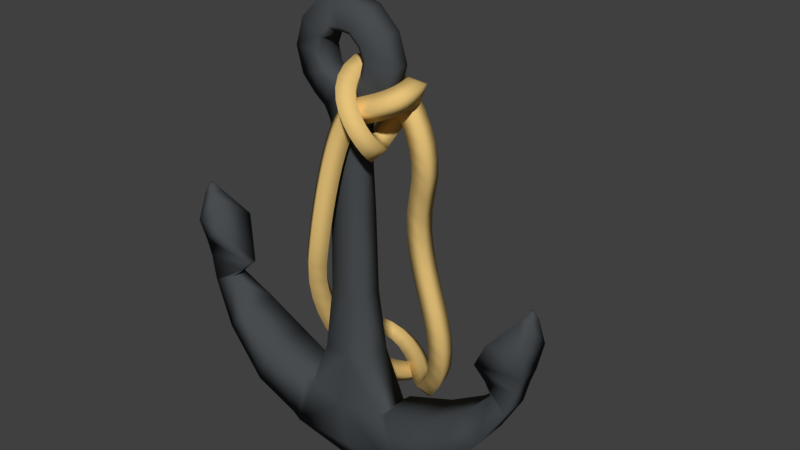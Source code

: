 # Source: Anchor.blend  (saved by Blender 2.78.0; exported with 4.5.12 LTS)
import bpy
from mathutils import Matrix  # noqa: F401  (used for matrix-valued properties, if any)

bpy.ops.wm.read_factory_settings(use_empty=True)
scene = bpy.context.scene
scene.name = 'Scene'

# ---- collections
col_collection_1 = bpy.data.collections.new('Collection 1'); scene.collection.children.link(col_collection_1)

# ---- materials (node trees are filled in below, after node groups)
mat_ropematerial = bpy.data.materials.new('RopeMaterial')
mat_ropematerial.alpha_threshold = 0.0
mat_ropematerial.use_transparent_shadow = False
mat_ropematerial.diffuse_color = (0.8, 0.5486, 0.194, 1.0)
mat_ropematerial.roughness = 0.5
mat_ropematerial.specular_intensity = 0.0
mat_anchormaterial = bpy.data.materials.new('AnchorMaterial')
mat_anchormaterial.alpha_threshold = 0.0
mat_anchormaterial.use_transparent_shadow = False
mat_anchormaterial.diffuse_color = (0.06617, 0.07369, 0.08001, 1.0)
mat_anchormaterial.roughness = 0.5
mat_anchormaterial.specular_intensity = 0.03077

# ---- material node trees

# ---- world
world_world = bpy.data.worlds.new('World'); scene.world = world_world
world_world.color = (0.05088, 0.05088, 0.05088)
world_world.use_sun_shadow = False
world_world.sun_shadow_jitter_overblur = 0.0
world_world.cycles.sampling_method = 'MANUAL'

# ---- meshes
me_mesh = bpy.data.meshes.new('Mesh')
me_mesh.from_pydata([(-0.3751, 0.9886, 0.238), (-0.4765, 0.9585, 0.1442), (-0.3781, 0.9238, 0.04879), (-0.2766, 0.9539, 0.1426), (-0.3794, 0.8586, 0.2956), (-0.4813, 0.8158, 0.2073), (-0.3833, 0.7646, 0.1191), (-0.2814, 0.8074, 0.2073), (-0.3862, 0.7264, 0.3791), (-0.4886, 0.6735, 0.2972), (-0.3913, 0.6102, 0.2164), (-0.2889, 0.6631, 0.2984), (-0.3943, 0.5942, 0.486), (-0.4972, 0.5332, 0.4105), (-0.4003, 0.4615, 0.3365), (-0.2975, 0.5224, 0.4121), (-0.4022, 0.4644, 0.6132), (-0.5055, 0.3968, 0.5441), (-0.409, 0.3191, 0.476), (-0.3057, 0.3867, 0.5451), (-0.4085, 0.3391, 0.7573), (-0.512, 0.2658, 0.6947), (-0.4157, 0.1839, 0.6314), (-0.3122, 0.2572, 0.694), (-0.4117, 0.2203, 0.9148), (-0.5153, 0.142, 0.859), (-0.4191, 0.05707, 0.7996), (-0.3154, 0.1354, 0.8554), (-0.4103, 0.1099, 1.082), (-0.5138, 0.02683, 1.034), (-0.4176, -0.06019, 0.9774), (-0.314, 0.02293, 1.026), (-0.4029, 0.009638, 1.256), (-0.5061, -0.07808, 1.215), (-0.4097, -0.1665, 1.162), (-0.3065, -0.0788, 1.202), (-0.3881, -0.07892, 1.433), (-0.4905, -0.1712, 1.401), (-0.3939, -0.2605, 1.349), (-0.2915, -0.1682, 1.381), (-0.3645, -0.1541, 1.609), (-0.4654, -0.2509, 1.588), (-0.3688, -0.3407, 1.537), (-0.2678, -0.2439, 1.558), (-0.3308, -0.2144, 1.78), (-0.4292, -0.3157, 1.772), (-0.3325, -0.4056, 1.721), (-0.2341, -0.3043, 1.73), (-0.286, -0.2582, 1.943), (-0.3812, -0.3627, 1.947), (-0.2833, -0.4537, 1.901), (-0.1881, -0.3493, 1.897), (-0.2602, -0.2725, 2.036), (-0.3535, -0.3782, 2.048), (-0.2526, -0.4711, 2.014), (-0.1593, -0.3654, 2.002), (-0.2365, -0.2789, 2.147), (-0.329, -0.3848, 2.163), (-0.2255, -0.4784, 2.14), (-0.1331, -0.3725, 2.124), (-0.214, -0.2783, 2.272), (-0.3059, -0.3842, 2.29), (-0.2011, -0.4779, 2.275), (-0.1092, -0.372, 2.256), (-0.192, -0.2719, 2.405), (-0.2833, -0.3777, 2.426), (-0.1778, -0.4712, 2.415), (-0.08646, -0.3654, 2.393), (-0.1695, -0.2612, 2.541), (-0.2603, -0.3667, 2.566), (-0.1545, -0.46, 2.557), (-0.06366, -0.3545, 2.532), (-0.1456, -0.2475, 2.678), (-0.2358, -0.3527, 2.706), (-0.13, -0.446, 2.696), (-0.03982, -0.3408, 2.668), (-0.1193, -0.2323, 2.809), (-0.2086, -0.3371, 2.841), (-0.1033, -0.4307, 2.829), (-0.014, -0.326, 2.796), (-0.08943, -0.2172, 2.93), (-0.1774, -0.3213, 2.968), (-0.07345, -0.4156, 2.95), (0.01451, -0.3115, 2.912), (-0.05481, -0.2037, 3.038), (-0.1403, -0.3068, 3.083), (-0.03952, -0.4022, 3.056), (0.04595, -0.2991, 3.011), (-0.01384, -0.1931, 3.129), (-0.09401, -0.2949, 3.185), (-0.001021, -0.3922, 3.142), (0.07915, -0.2903, 3.085), (0.03611, -0.1871, 3.198), (-0.03146, -0.2877, 3.271), (0.0415, -0.387, 3.202), (0.1091, -0.2863, 3.129), (0.09432, -0.1876, 3.239), (0.04549, -0.2882, 3.326), (0.09087, -0.3876, 3.236), (0.1397, -0.2871, 3.149), (0.1826, -0.1911, 3.273), (0.146, -0.2918, 3.366), (0.1838, -0.3911, 3.272), (0.2204, -0.2904, 3.18), (0.2486, -0.1881, 3.3), (0.2188, -0.2884, 3.396), (0.2667, -0.3872, 3.307), (0.2965, -0.2869, 3.211), (0.2968, -0.1804, 3.321), (0.2764, -0.279, 3.421), (0.3376, -0.3755, 3.337), (0.358, -0.2769, 3.238), (0.328, -0.1702, 3.336), (0.32, -0.2646, 3.441), (0.3983, -0.3551, 3.366), (0.4064, -0.2607, 3.261), (0.3442, -0.161, 3.344), (0.3512, -0.2459, 3.457), (0.4498, -0.3239, 3.392), (0.4427, -0.2389, 3.279), (0.3497, -0.1554, 3.347), (0.3718, -0.2239, 3.469), (0.49, -0.2805, 3.416), (0.4678, -0.212, 3.294), (0.351, -0.1526, 3.348), (0.3838, -0.1986, 3.478), (0.5153, -0.2273, 3.435), (0.4824, -0.1812, 3.305), (0.3515, -0.1469, 3.35), (0.3885, -0.1699, 3.484), (0.5248, -0.171, 3.447), (0.4879, -0.1481, 3.312), (0.3505, -0.1343, 3.351), (0.3866, -0.1378, 3.487), (0.522, -0.1173, 3.452), (0.4859, -0.1138, 3.316), (0.3461, -0.1144, 3.351), (0.3791, -0.1031, 3.488), (0.5115, -0.06765, 3.453), (0.4784, -0.079, 3.316), (0.3376, -0.08907, 3.35), (0.3671, -0.06659, 3.486), (0.4965, -0.02173, 3.451), (0.4669, -0.04421, 3.314), (0.3281, -0.0656, 3.347), (0.3506, -0.02662, 3.481), (0.4765, 0.02654, 3.445), (0.454, -0.01244, 3.311), (0.3064, -0.02582, 3.336), (0.311, 0.04333, 3.459), (0.4299, 0.108, 3.418), (0.4254, 0.03889, 3.295), (0.2872, -0.005737, 3.319), (0.2645, 0.09239, 3.418), (0.3735, 0.1677, 3.369), (0.3962, 0.06953, 3.269), (0.2653, 0.005613, 3.294), (0.2166, 0.1183, 3.364), (0.3164, 0.1987, 3.305), (0.3651, 0.08603, 3.234), (0.2397, 0.008324, 3.26), (0.1706, 0.1239, 3.303), (0.2635, 0.2053, 3.234), (0.3326, 0.08972, 3.191), (0.2126, 0.0009948, 3.218), (0.1284, 0.1128, 3.239), (0.2165, 0.193, 3.163), (0.3006, 0.0812, 3.142), (0.1871, -0.01614, 3.174), (0.09152, 0.08805, 3.174), (0.1762, 0.166, 3.092), (0.2719, 0.06182, 3.092), (0.1663, -0.0412, 3.131), (0.06138, 0.05162, 3.112), (0.1436, 0.1266, 3.024), (0.2486, 0.03374, 3.044), (0.1524, -0.07108, 3.094), (0.03992, 0.00488, 3.054), (0.1204, 0.07582, 2.962), (0.2329, -0.0001382, 3.002), (0.1465, -0.1014, 3.067), (0.02971, -0.05164, 3.005), (0.1092, 0.01367, 2.908), (0.226, -0.03611, 2.97), (0.148, -0.1276, 3.051), (0.03464, -0.1176, 2.967), (0.1149, -0.06021, 2.866), (0.2282, -0.07025, 2.95), (0.1552, -0.1496, 3.046), (0.05924, -0.1897, 2.95), (0.1427, -0.1417, 2.846), (0.2386, -0.1016, 2.942), (0.1741, -0.1757, 3.05), (0.09907, -0.252, 2.957), (0.1908, -0.2183, 2.855), (0.2658, -0.142, 2.948), (0.209, -0.2233, 3.071), (0.1409, -0.3107, 2.983), (0.2486, -0.303, 2.892), (0.3168, -0.2156, 2.98), (0.2242, -0.2604, 3.097), (0.1569, -0.3501, 3.01), (0.2787, -0.3773, 2.944), (0.3459, -0.2876, 3.03), (0.2256, -0.2865, 3.123), (0.1586, -0.3805, 3.042), (0.2825, -0.4402, 3.009), (0.3495, -0.3461, 3.09), (0.2174, -0.3053, 3.153), (0.1485, -0.4043, 3.079), (0.2637, -0.4862, 3.082), (0.3326, -0.3872, 3.156), (0.2007, -0.3175, 3.188), (0.1271, -0.4203, 3.125), (0.2285, -0.5132, 3.158), (0.3021, -0.4104, 3.221), (0.1772, -0.3215, 3.226), (0.09606, -0.4257, 3.176), (0.1829, -0.5213, 3.233), (0.2641, -0.4172, 3.284), (0.1496, -0.3158, 3.266), (0.05853, -0.4178, 3.23), (0.1319, -0.5106, 3.308), (0.223, -0.4085, 3.344), (0.1211, -0.2994, 3.305), (0.01825, -0.3945, 3.286), (0.07975, -0.4802, 3.38), (0.1826, -0.3851, 3.4), (0.09476, -0.272, 3.342), (-0.02062, -0.3538, 3.34), (0.03104, -0.429, 3.448), (0.1464, -0.3472, 3.45), (0.07294, -0.2329, 3.374), (-0.05354, -0.2942, 3.39), (-0.009067, -0.3563, 3.509), (0.1174, -0.2949, 3.493), (0.05798, -0.1797, 3.403), (-0.07576, -0.2151, 3.432), (-0.03528, -0.2628, 3.559), (0.09845, -0.2274, 3.53), (0.05233, -0.1146, 3.425), (-0.08257, -0.1105, 3.467), (-0.04249, -0.1448, 3.598), (0.09241, -0.1488, 3.556), (0.05378, -0.1005, 3.428), (-0.05937, -0.03098, 3.476), (-0.01452, -0.05092, 3.609), (0.09862, -0.1204, 3.56), (0.061, -0.09661, 3.425), (-0.003375, 0.02437, 3.46), (0.05386, 0.01752, 3.589), (0.1182, -0.1035, 3.555), (0.09072, -0.08658, 3.41), (0.0626, 0.05099, 3.427), (0.1343, 0.05076, 3.549), (0.1624, -0.08681, 3.532), (0.142, -0.07902, 3.376), (0.1317, 0.06194, 3.381), (0.2162, 0.06414, 3.494), (0.2264, -0.07683, 3.489), (0.2043, -0.07692, 3.324), (0.2019, 0.06448, 3.322), (0.2982, 0.06732, 3.426), (0.3007, -0.07407, 3.427), (0.2693, -0.07866, 3.256), (0.2693, 0.0627, 3.252), (0.3773, 0.06541, 3.343), (0.3773, -0.07595, 3.348), (0.3299, -0.08144, 3.175), (0.3292, 0.05994, 3.172), (0.4488, 0.06227, 3.247), (0.4495, -0.07912, 3.25), (0.38, -0.08219, 3.08), (0.3769, 0.05919, 3.082), (0.5073, 0.06152, 3.136), (0.5103, -0.07987, 3.135), (0.4139, -0.0778, 2.974), (0.4083, 0.06319, 2.983), (0.5467, 0.06673, 3.012), (0.5523, -0.07426, 3.003), (0.4263, -0.06509, 2.855), (0.4195, 0.07466, 2.876), (0.5608, 0.08143, 2.876), (0.5675, -0.05832, 2.856), (0.4112, -0.04067, 2.725), (0.4059, 0.09673, 2.758), (0.5439, 0.1089, 2.73), (0.5492, -0.02849, 2.697), (0.3613, -0.0001393, 2.58), (0.3579, 0.1356, 2.62), (0.4917, 0.1515, 2.577), (0.4952, 0.01573, 2.538), (0.2828, 0.06197, 2.364), (0.2779, 0.199, 2.398), (0.4148, 0.2122, 2.365), (0.4197, 0.07524, 2.331), (0.2484, 0.1032, 2.162), (0.2416, 0.2424, 2.186), (0.3824, 0.251, 2.176), (0.3892, 0.1118, 2.152), (0.2489, 0.1279, 1.977), (0.2421, 0.2684, 1.991), (0.3829, 0.2742, 2.002), (0.3898, 0.1337, 1.988), (0.2734, 0.1414, 1.804), (0.2675, 0.2825, 1.812), (0.4064, 0.2869, 1.838), (0.4124, 0.1458, 1.83), (0.3111, 0.1491, 1.641), (0.3057, 0.2904, 1.646), (0.443, 0.2944, 1.68), (0.4485, 0.1532, 1.674), (0.3511, 0.1566, 1.484), (0.3451, 0.2976, 1.491), (0.4828, 0.3018, 1.523), (0.4888, 0.1607, 1.516), (0.383, 0.1689, 1.328), (0.3757, 0.3094, 1.343), (0.5154, 0.3144, 1.364), (0.5227, 0.1739, 1.349), (0.3969, 0.1912, 1.171), (0.3888, 0.33, 1.197), (0.53, 0.3379, 1.199), (0.5381, 0.1991, 1.173), (0.3832, 0.2285, 1.007), (0.3763, 0.3643, 1.046), (0.5153, 0.3777, 1.024), (0.5222, 0.2419, 0.9851), (0.3317, 0.2864, 0.8313), (0.3284, 0.4181, 0.8827), (0.4608, 0.439, 0.8377), (0.4642, 0.3073, 0.7863), (0.2318, 0.3704, 0.6388), (0.2333, 0.498, 0.6999), (0.3565, 0.5267, 0.6367), (0.355, 0.3991, 0.5756), (0.07021, 0.4878, 0.4227), (0.08141, 0.6078, 0.4965), (0.1947, 0.6443, 0.4201), (0.1835, 0.5242, 0.3463), (-0.001556, 0.5468, 0.357), (0.02655, 0.6527, 0.4463), (0.1298, 0.6975, 0.3607), (0.1017, 0.5916, 0.2714), (-0.08775, 0.6289, 0.3074), (-0.04456, 0.7209, 0.4058), (0.04946, 0.7743, 0.3146), (0.006271, 0.6823, 0.2162), (-0.1843, 0.7236, 0.2727), (-0.1327, 0.8073, 0.3743), (-0.04699, 0.8688, 0.28), (-0.09863, 0.785, 0.1785), (-0.2901, 0.8231, 0.2504), (-0.2345, 0.9032, 0.3529), (-0.1573, 0.9725, 0.2567), (-0.2129, 0.8924, 0.1543), (-0.4033, 0.9196, 0.2385), (-0.3473, 0.9994, 0.341), (-0.28, 1.077, 0.2438), (-0.3359, 0.9972, 0.1413), (-0.5214, 1.005, 0.2352), (-0.4689, 1.087, 0.3376), (-0.414, 1.174, 0.24), (-0.4666, 1.092, 0.1376), (-0.6415, 1.072, 0.2388), (-0.5971, 1.159, 0.3414), (-0.5591, 1.254, 0.2442), (-0.6035, 1.168, 0.1416), (-0.76, 1.114, 0.2473), (-0.7302, 1.206, 0.351), (-0.7154, 1.309, 0.2555), (-0.7451, 1.218, 0.1519), (-0.8748, 1.127, 0.2592), (-0.8667, 1.22, 0.365), (-0.8816, 1.326, 0.2725), (-0.8897, 1.233, 0.1667), (-0.9878, 1.105, 0.2733), (-1.005, 1.194, 0.3822), (-1.052, 1.293, 0.2936), (-1.035, 1.205, 0.1847), (-1.104, 1.042, 0.2892), (-1.145, 1.118, 0.4012), (-1.219, 1.203, 0.3162), (-1.179, 1.127, 0.2042), (-1.226, 0.9232, 0.3062), (-1.284, 0.9838, 0.4205), (-1.377, 1.051, 0.3381), (-1.319, 0.9908, 0.2238), (-0.2246, -0.2564, 1.648), (-0.2133, -0.2487, 2.344), (-0.2739, -0.2898, 1.099), (-0.4349, -0.3149, 0.6517), (-0.6242, -0.3062, 0.1812), (-0.6954, -0.3062, 0.2366), (-0.1553, -0.2094, -0.02277), (-0.5061, -0.3149, 0.7151), (-1.036, -0.3688, 0.4713), (-0.8943, -0.3688, 0.8288), (-1.405, -0.3302, 0.849), (-1.238, -0.3302, 1.053), (-1.624, -0.2714, 1.217), (-1.462, -0.2247, 1.287), (-1.688, -0.2492, 1.428), (-1.382, -0.1901, 1.36), (-1.735, -0.2492, 1.565), (-1.272, -0.1856, 1.461), (-1.766, -0.2908, 1.768), (-1.479, -0.3467, 1.796), (-1.754, -0.2071, 2.008), (-1.665, -0.2116, 2.016), (-1.739, -0.1667, 2.089), (-1.716, -0.1667, 2.091), (-0.2061, -0.2207, 2.985), (-0.2272, -0.2207, 3.085), (-0.2757, -0.2219, 3.177), (-0.3558, -0.2376, 3.26), (-0.1789, -0.2617, 3.386), (-0.4715, -0.2376, 3.384), (-0.2805, -0.2703, 3.454), (-0.5278, -0.2376, 3.594), (-0.3249, -0.2772, 3.609), (-0.4549, -0.2376, 3.825), (-0.276, -0.2772, 3.728), (-0.2841, -0.2376, 3.991), (-0.1712, -0.2772, 3.821), (-0.1616, -0.2376, 4.023), (-0.1712, -0.2772, 3.821), (0.08533, -0.2564, 1.648), (0.07401, -0.2487, 2.344), (0.1346, -0.2898, 1.099), (0.2956, -0.3149, 0.6517), (0.4849, -0.3062, 0.1812), (0.5562, -0.3062, 0.2366), (0.01606, -0.2094, -0.02277), (0.3669, -0.3149, 0.7151), (-0.06963, -0.2564, 1.648), (-0.06963, -0.2487, 2.344), (-0.06963, -0.2898, 1.099), (-0.06963, -0.3688, 0.6517), (-0.06963, -0.2896, 0.1812), (-0.06963, -0.2094, -0.02277), (0.8965, -0.3688, 0.4713), (0.755, -0.3688, 0.8288), (1.266, -0.3302, 0.849), (1.098, -0.3302, 1.053), (1.485, -0.2714, 1.217), (1.322, -0.2247, 1.287), (1.549, -0.2492, 1.428), (1.243, -0.1901, 1.36), (1.596, -0.2492, 1.565), (1.132, -0.1856, 1.461), (1.626, -0.2908, 1.768), (1.34, -0.3467, 1.796), (1.614, -0.2071, 2.008), (1.526, -0.2116, 2.016), (1.6, -0.1667, 2.089), (1.577, -0.1667, 2.091), (0.06679, -0.2207, 2.985), (-0.06963, -0.2318, 3.009), (0.08793, -0.2207, 3.085), (-0.06963, -0.2318, 3.132), (0.1364, -0.2219, 3.177), (-0.06963, -0.2617, 3.358), (0.2166, -0.2376, 3.26), (0.03967, -0.2617, 3.386), (0.3322, -0.2376, 3.384), (0.1412, -0.2703, 3.454), (0.3885, -0.2376, 3.594), (0.1856, -0.2772, 3.609), (0.3156, -0.2376, 3.825), (0.1367, -0.2772, 3.728), (0.1448, -0.2376, 3.991), (0.03197, -0.2772, 3.821), (0.02233, -0.2376, 4.023), (-0.03096, -0.2772, 3.826), (-0.06963, -0.2376, 4.025), (-0.06963, -0.2772, 3.829), (-0.2246, -0.04606, 1.648), (-0.2133, -0.05374, 2.344), (-0.2739, -0.01259, 1.099), (-0.4349, 0.01252, 0.6517), (-0.6242, 0.003823, 0.1812), (-0.6954, 0.003818, 0.2366), (-0.1553, -0.09306, -0.02277), (-0.5061, 0.01252, 0.7151), (-1.036, 0.06642, 0.4713), (-0.8943, 0.06642, 0.8288), (-1.405, 0.02782, 0.849), (-1.238, 0.02781, 1.053), (-1.624, -0.03106, 1.217), (-1.462, -0.07775, 1.287), (-1.688, -0.05326, 1.428), (-1.382, -0.1123, 1.36), (-1.735, -0.05327, 1.565), (-1.272, -0.1168, 1.461), (-1.766, -0.01162, 1.768), (-1.479, 0.04429, 1.796), (-1.754, -0.0953, 2.008), (-1.665, -0.09086, 2.016), (-1.739, -0.1357, 2.089), (-1.716, -0.1357, 2.091), (-0.2061, -0.08172, 2.985), (-0.2272, -0.08172, 3.085), (-0.2757, -0.08048, 3.177), (-0.3558, -0.06487, 3.26), (-0.1789, -0.04071, 3.386), (-0.4715, -0.06487, 3.384), (-0.2805, -0.03216, 3.454), (-0.5278, -0.06487, 3.594), (-0.3249, -0.02521, 3.609), (-0.4549, -0.06487, 3.825), (-0.276, -0.02521, 3.728), (-0.2841, -0.06487, 3.991), (-0.1712, -0.02521, 3.821), (-0.1616, -0.06487, 4.023), (-0.1083, -0.02521, 3.826), (0.08533, -0.04606, 1.648), (0.07401, -0.05374, 2.344), (0.1346, -0.01259, 1.099), (0.2956, 0.01252, 0.6517), (0.4849, 0.003823, 0.1812), (0.5562, 0.003818, 0.2366), (0.01606, -0.09306, -0.02277), (0.3669, 0.01252, 0.7151), (-0.06963, -0.04606, 1.648), (-0.06963, -0.05374, 2.344), (-0.06963, -0.01259, 1.099), (-0.06963, 0.06642, 0.6517), (-0.06963, -0.01284, 0.1812), (-0.06963, -0.09306, -0.02277), (0.8965, 0.06642, 0.4713), (0.755, 0.06642, 0.8288), (1.266, 0.02782, 0.849), (1.098, 0.02781, 1.053), (1.485, -0.03106, 1.217), (1.322, -0.07775, 1.287), (1.549, -0.05326, 1.428), (1.243, -0.1123, 1.36), (1.596, -0.05327, 1.565), (1.132, -0.1168, 1.461), (1.626, -0.01162, 1.768), (1.34, 0.04429, 1.796), (1.614, -0.0953, 2.008), (1.526, -0.09086, 2.016), (1.6, -0.1357, 2.089), (1.577, -0.1357, 2.091), (0.06679, -0.08172, 2.985), (-0.06963, -0.07062, 3.009), (0.08793, -0.08172, 3.085), (-0.06963, -0.07062, 3.132), (0.1364, -0.08048, 3.177), (-0.06963, -0.04071, 3.358), (0.2166, -0.06487, 3.26), (0.03967, -0.04071, 3.386), (0.3322, -0.06487, 3.384), (0.1412, -0.03216, 3.454), (0.3885, -0.06487, 3.594), (0.1856, -0.02521, 3.609), (0.3156, -0.06487, 3.825), (0.1367, -0.02521, 3.728), (0.1448, -0.06487, 3.991), (0.03197, -0.02521, 3.821), (0.02233, -0.06487, 4.023), (-0.03096, -0.02521, 3.826), (-0.06963, -0.06487, 4.025), (-0.06963, -0.02521, 3.829), (-0.07005, -0.2413, 3.408), (-0.1591, -0.2413, 3.432), (-0.2419, -0.2482, 3.486), (-0.278, -0.2539, 3.613), (-0.2382, -0.2539, 3.71), (-0.1528, -0.2539, 3.786), (-0.1528, -0.2539, 3.786), (-0.07005, -0.2539, 3.792), (0.01901, -0.2413, 3.432), (0.1018, -0.2482, 3.486), (0.1379, -0.2539, 3.613), (0.09808, -0.2539, 3.71), (0.01274, -0.2539, 3.786), (-0.03853, -0.2539, 3.79), (-0.07005, -0.06117, 3.408), (-0.1591, -0.06117, 3.432), (-0.2419, -0.0542, 3.486), (-0.278, -0.04854, 3.613), (-0.2382, -0.04854, 3.71), (-0.1528, -0.04854, 3.786), (-0.1016, -0.04854, 3.79), (-0.07005, -0.04854, 3.792), (0.01901, -0.06117, 3.432), (0.1018, -0.0542, 3.486), (0.1379, -0.04854, 3.613), (0.09808, -0.04854, 3.71), (0.01274, -0.04854, 3.786), (-0.03853, -0.04854, 3.79)], [], [(0, 4, 7, 3), (1, 5, 4, 0), (2, 6, 5, 1), (3, 7, 6, 2), (4, 8, 11, 7), (5, 9, 8, 4), (6, 10, 9, 5), (7, 11, 10, 6), (8, 12, 15, 11), (9, 13, 12, 8), (10, 14, 13, 9), (11, 15, 14, 10), (12, 16, 19, 15), (13, 17, 16, 12), (14, 18, 17, 13), (15, 19, 18, 14), (16, 20, 23, 19), (17, 21, 20, 16), (18, 22, 21, 17), (19, 23, 22, 18), (20, 24, 27, 23), (21, 25, 24, 20), (22, 26, 25, 21), (23, 27, 26, 22), (24, 28, 31, 27), (25, 29, 28, 24), (26, 30, 29, 25), (27, 31, 30, 26), (28, 32, 35, 31), (29, 33, 32, 28), (30, 34, 33, 29), (31, 35, 34, 30), (32, 36, 39, 35), (33, 37, 36, 32), (34, 38, 37, 33), (35, 39, 38, 34), (36, 40, 43, 39), (37, 41, 40, 36), (38, 42, 41, 37), (39, 43, 42, 38), (40, 44, 47, 43), (41, 45, 44, 40), (42, 46, 45, 41), (43, 47, 46, 42), (44, 48, 51, 47), (45, 49, 48, 44), (46, 50, 49, 45), (47, 51, 50, 46), (48, 52, 55, 51), (49, 53, 52, 48), (50, 54, 53, 49), (51, 55, 54, 50), (52, 56, 59, 55), (53, 57, 56, 52), (54, 58, 57, 53), (55, 59, 58, 54), (56, 60, 63, 59), (57, 61, 60, 56), (58, 62, 61, 57), (59, 63, 62, 58), (60, 64, 67, 63), (61, 65, 64, 60), (62, 66, 65, 61), (63, 67, 66, 62), (64, 68, 71, 67), (65, 69, 68, 64), (66, 70, 69, 65), (67, 71, 70, 66), (68, 72, 75, 71), (69, 73, 72, 68), (70, 74, 73, 69), (71, 75, 74, 70), (72, 76, 79, 75), (73, 77, 76, 72), (74, 78, 77, 73), (75, 79, 78, 74), (76, 80, 83, 79), (77, 81, 80, 76), (78, 82, 81, 77), (79, 83, 82, 78), (80, 84, 87, 83), (81, 85, 84, 80), (82, 86, 85, 81), (83, 87, 86, 82), (84, 88, 91, 87), (85, 89, 88, 84), (86, 90, 89, 85), (87, 91, 90, 86), (88, 92, 95, 91), (89, 93, 92, 88), (90, 94, 93, 89), (91, 95, 94, 90), (92, 96, 99, 95), (93, 97, 96, 92), (94, 98, 97, 93), (95, 99, 98, 94), (96, 100, 103, 99), (97, 101, 100, 96), (98, 102, 101, 97), (99, 103, 102, 98), (100, 104, 107, 103), (101, 105, 104, 100), (102, 106, 105, 101), (103, 107, 106, 102), (104, 108, 111, 107), (105, 109, 108, 104), (106, 110, 109, 105), (107, 111, 110, 106), (108, 112, 115, 111), (109, 113, 112, 108), (110, 114, 113, 109), (111, 115, 114, 110), (112, 116, 119, 115), (113, 117, 116, 112), (114, 118, 117, 113), (115, 119, 118, 114), (116, 120, 123, 119), (117, 121, 120, 116), (118, 122, 121, 117), (119, 123, 122, 118), (120, 124, 127, 123), (121, 125, 124, 120), (122, 126, 125, 121), (123, 127, 126, 122), (124, 128, 131, 127), (125, 129, 128, 124), (126, 130, 129, 125), (127, 131, 130, 126), (128, 132, 135, 131), (129, 133, 132, 128), (130, 134, 133, 129), (131, 135, 134, 130), (132, 136, 139, 135), (133, 137, 136, 132), (134, 138, 137, 133), (135, 139, 138, 134), (136, 140, 143, 139), (137, 141, 140, 136), (138, 142, 141, 137), (139, 143, 142, 138), (140, 144, 147, 143), (141, 145, 144, 140), (142, 146, 145, 141), (143, 147, 146, 142), (144, 148, 151, 147), (145, 149, 148, 144), (146, 150, 149, 145), (147, 151, 150, 146), (148, 152, 155, 151), (149, 153, 152, 148), (150, 154, 153, 149), (151, 155, 154, 150), (152, 156, 159, 155), (153, 157, 156, 152), (154, 158, 157, 153), (155, 159, 158, 154), (156, 160, 163, 159), (157, 161, 160, 156), (158, 162, 161, 157), (159, 163, 162, 158), (160, 164, 167, 163), (161, 165, 164, 160), (162, 166, 165, 161), (163, 167, 166, 162), (164, 168, 171, 167), (165, 169, 168, 164), (166, 170, 169, 165), (167, 171, 170, 166), (168, 172, 175, 171), (169, 173, 172, 168), (170, 174, 173, 169), (171, 175, 174, 170), (172, 176, 179, 175), (173, 177, 176, 172), (174, 178, 177, 173), (175, 179, 178, 174), (176, 180, 183, 179), (177, 181, 180, 176), (178, 182, 181, 177), (179, 183, 182, 178), (180, 184, 187, 183), (181, 185, 184, 180), (182, 186, 185, 181), (183, 187, 186, 182), (184, 188, 191, 187), (185, 189, 188, 184), (186, 190, 189, 185), (187, 191, 190, 186), (188, 192, 195, 191), (189, 193, 192, 188), (190, 194, 193, 189), (191, 195, 194, 190), (192, 196, 199, 195), (193, 197, 196, 192), (194, 198, 197, 193), (195, 199, 198, 194), (196, 200, 203, 199), (197, 201, 200, 196), (198, 202, 201, 197), (199, 203, 202, 198), (200, 204, 207, 203), (201, 205, 204, 200), (202, 206, 205, 201), (203, 207, 206, 202), (204, 208, 211, 207), (205, 209, 208, 204), (206, 210, 209, 205), (207, 211, 210, 206), (208, 212, 215, 211), (209, 213, 212, 208), (210, 214, 213, 209), (211, 215, 214, 210), (212, 216, 219, 215), (213, 217, 216, 212), (214, 218, 217, 213), (215, 219, 218, 214), (216, 220, 223, 219), (217, 221, 220, 216), (218, 222, 221, 217), (219, 223, 222, 218), (220, 224, 227, 223), (221, 225, 224, 220), (222, 226, 225, 221), (223, 227, 226, 222), (224, 228, 231, 227), (225, 229, 228, 224), (226, 230, 229, 225), (227, 231, 230, 226), (228, 232, 235, 231), (229, 233, 232, 228), (230, 234, 233, 229), (231, 235, 234, 230), (232, 236, 239, 235), (233, 237, 236, 232), (234, 238, 237, 233), (235, 239, 238, 234), (236, 240, 243, 239), (237, 241, 240, 236), (238, 242, 241, 237), (239, 243, 242, 238), (240, 244, 247, 243), (241, 245, 244, 240), (242, 246, 245, 241), (243, 247, 246, 242), (244, 248, 251, 247), (245, 249, 248, 244), (246, 250, 249, 245), (247, 251, 250, 246), (248, 252, 255, 251), (249, 253, 252, 248), (250, 254, 253, 249), (251, 255, 254, 250), (252, 256, 259, 255), (253, 257, 256, 252), (254, 258, 257, 253), (255, 259, 258, 254), (256, 260, 263, 259), (257, 261, 260, 256), (258, 262, 261, 257), (259, 263, 262, 258), (260, 264, 267, 263), (261, 265, 264, 260), (262, 266, 265, 261), (263, 267, 266, 262), (264, 268, 271, 267), (265, 269, 268, 264), (266, 270, 269, 265), (267, 271, 270, 266), (268, 272, 275, 271), (269, 273, 272, 268), (270, 274, 273, 269), (271, 275, 274, 270), (272, 276, 279, 275), (273, 277, 276, 272), (274, 278, 277, 273), (275, 279, 278, 274), (276, 280, 283, 279), (277, 281, 280, 276), (278, 282, 281, 277), (279, 283, 282, 278), (280, 284, 287, 283), (281, 285, 284, 280), (282, 286, 285, 281), (283, 287, 286, 282), (284, 288, 291, 287), (285, 289, 288, 284), (286, 290, 289, 285), (287, 291, 290, 286), (288, 292, 295, 291), (289, 293, 292, 288), (290, 294, 293, 289), (291, 295, 294, 290), (292, 296, 299, 295), (293, 297, 296, 292), (294, 298, 297, 293), (295, 299, 298, 294), (296, 300, 303, 299), (297, 301, 300, 296), (298, 302, 301, 297), (299, 303, 302, 298), (300, 304, 307, 303), (301, 305, 304, 300), (302, 306, 305, 301), (303, 307, 306, 302), (304, 308, 311, 307), (305, 309, 308, 304), (306, 310, 309, 305), (307, 311, 310, 306), (308, 312, 315, 311), (309, 313, 312, 308), (310, 314, 313, 309), (311, 315, 314, 310), (312, 316, 319, 315), (313, 317, 316, 312), (314, 318, 317, 313), (315, 319, 318, 314), (316, 320, 323, 319), (317, 321, 320, 316), (318, 322, 321, 317), (319, 323, 322, 318), (320, 324, 327, 323), (321, 325, 324, 320), (322, 326, 325, 321), (323, 327, 326, 322), (324, 328, 331, 327), (325, 329, 328, 324), (326, 330, 329, 325), (327, 331, 330, 326), (328, 332, 335, 331), (329, 333, 332, 328), (330, 334, 333, 329), (331, 335, 334, 330), (332, 336, 339, 335), (333, 337, 336, 332), (334, 338, 337, 333), (335, 339, 338, 334), (336, 340, 343, 339), (337, 341, 340, 336), (338, 342, 341, 337), (339, 343, 342, 338), (340, 344, 347, 343), (341, 345, 344, 340), (342, 346, 345, 341), (343, 347, 346, 342), (344, 348, 351, 347), (345, 349, 348, 344), (346, 350, 349, 345), (347, 351, 350, 346), (348, 352, 355, 351), (349, 353, 352, 348), (350, 354, 353, 349), (351, 355, 354, 350), (352, 356, 359, 355), (353, 357, 356, 352), (354, 358, 357, 353), (355, 359, 358, 354), (356, 360, 363, 359), (357, 361, 360, 356), (358, 362, 361, 357), (359, 363, 362, 358), (360, 364, 367, 363), (361, 365, 364, 360), (362, 366, 365, 361), (363, 367, 366, 362), (364, 368, 371, 367), (365, 369, 368, 364), (366, 370, 369, 365), (367, 371, 370, 366), (368, 372, 375, 371), (369, 373, 372, 368), (370, 374, 373, 369), (371, 375, 374, 370), (372, 376, 379, 375), (373, 377, 376, 372), (374, 378, 377, 373), (375, 379, 378, 374), (376, 380, 383, 379), (377, 381, 380, 376), (378, 382, 381, 377), (379, 383, 382, 378), (380, 384, 387, 383), (381, 385, 384, 380), (382, 386, 385, 381), (383, 387, 386, 382), (435, 388, 390, 437), (437, 390, 391, 438), (438, 391, 392, 439), (439, 392, 394, 440), (392, 391, 395, 393), (388, 435, 436, 389), (393, 395, 397, 396), (396, 397, 399, 398), (398, 399, 401, 400), (400, 401, 403, 402), (402, 403, 405, 404), (404, 405, 407, 406), (406, 407, 409, 408), (408, 409, 411, 410), (389, 436, 458, 412), (412, 458, 460, 413), (413, 460, 462, 414), (414, 462, 416, 415), (415, 416, 418, 417), (417, 418, 420, 419), (419, 420, 422, 421), (421, 422, 424, 423), (423, 424, 426, 425), (425, 426, 476, 475), (435, 437, 429, 427), (437, 438, 430, 429), (438, 439, 431, 430), (439, 440, 433, 431), (431, 432, 434, 430), (427, 428, 436, 435), (432, 441, 442, 434), (441, 443, 444, 442), (443, 445, 446, 444), (445, 447, 448, 446), (447, 449, 450, 448), (449, 451, 452, 450), (451, 453, 454, 452), (453, 455, 456, 454), (428, 457, 458, 436), (457, 459, 460, 458), (459, 461, 462, 460), (461, 463, 464, 462), (463, 465, 466, 464), (465, 467, 468, 466), (467, 469, 470, 468), (469, 471, 472, 470), (471, 473, 474, 472), (473, 475, 476, 474), (524, 526, 479, 477), (526, 527, 480, 479), (527, 528, 481, 480), (528, 529, 483, 481), (481, 482, 484, 480), (477, 478, 525, 524), (482, 485, 486, 484), (485, 487, 488, 486), (487, 489, 490, 488), (489, 491, 492, 490), (491, 493, 494, 492), (493, 495, 496, 494), (495, 497, 498, 496), (497, 499, 500, 498), (478, 501, 547, 525), (501, 502, 549, 547), (502, 503, 551, 549), (503, 504, 505, 551), (504, 506, 507, 505), (506, 508, 509, 507), (508, 510, 511, 509), (510, 512, 513, 511), (512, 514, 515, 513), (514, 564, 565, 515), (524, 516, 518, 526), (526, 518, 519, 527), (527, 519, 520, 528), (528, 520, 522, 529), (520, 519, 523, 521), (516, 524, 525, 517), (521, 523, 531, 530), (530, 531, 533, 532), (532, 533, 535, 534), (534, 535, 537, 536), (536, 537, 539, 538), (538, 539, 541, 540), (540, 541, 543, 542), (542, 543, 545, 544), (517, 525, 547, 546), (546, 547, 549, 548), (548, 549, 551, 550), (550, 551, 553, 552), (552, 553, 555, 554), (554, 555, 557, 556), (556, 557, 559, 558), (558, 559, 561, 560), (560, 561, 563, 562), (562, 563, 565, 564), (388, 389, 478, 477), (390, 388, 477, 479), (391, 390, 479, 480), (395, 391, 480, 484), (392, 393, 482, 481), (394, 392, 481, 483), (440, 394, 483, 529), (393, 396, 485, 482), (397, 395, 484, 486), (396, 398, 487, 485), (399, 397, 486, 488), (398, 400, 489, 487), (401, 399, 488, 490), (400, 402, 491, 489), (403, 401, 490, 492), (402, 404, 493, 491), (405, 403, 492, 494), (404, 406, 495, 493), (407, 405, 494, 496), (406, 408, 497, 495), (409, 407, 496, 498), (410, 411, 500, 499), (408, 410, 499, 497), (411, 409, 498, 500), (389, 412, 501, 478), (412, 413, 502, 501), (413, 414, 503, 502), (414, 415, 504, 503), (555, 553, 588, 589), (418, 416, 567, 568), (415, 417, 506, 504), (563, 561, 592, 593), (417, 419, 508, 506), (553, 551, 580, 588), (419, 421, 510, 508), (426, 424, 571, 572), (421, 423, 512, 510), (474, 476, 573, 579), (423, 425, 514, 512), (511, 513, 585, 584), (425, 475, 564, 514), (428, 427, 516, 517), (427, 429, 518, 516), (429, 430, 519, 518), (430, 434, 523, 519), (432, 431, 520, 521), (431, 433, 522, 520), (433, 440, 529, 522), (441, 432, 521, 530), (434, 442, 531, 523), (443, 441, 530, 532), (442, 444, 533, 531), (445, 443, 532, 534), (444, 446, 535, 533), (447, 445, 534, 536), (446, 448, 537, 535), (449, 447, 536, 538), (448, 450, 539, 537), (451, 449, 538, 540), (450, 452, 541, 539), (453, 451, 540, 542), (452, 454, 543, 541), (456, 455, 544, 545), (455, 453, 542, 544), (454, 456, 545, 543), (457, 428, 517, 546), (459, 457, 546, 548), (461, 459, 548, 550), (463, 461, 550, 552), (416, 462, 566, 567), (464, 466, 575, 574), (465, 463, 552, 554), (561, 559, 591, 592), (467, 465, 554, 556), (472, 474, 579, 578), (469, 467, 556, 558), (462, 464, 574, 566), (471, 469, 558, 560), (424, 422, 570, 571), (473, 471, 560, 562), (509, 511, 584, 583), (475, 473, 562, 564), (567, 566, 580, 581), (568, 567, 581, 582), (569, 568, 582, 583), (570, 569, 583, 584), (571, 570, 584, 585), (572, 571, 585, 586), (573, 572, 586, 587), (566, 574, 588, 580), (574, 575, 589, 588), (575, 576, 590, 589), (576, 577, 591, 590), (577, 578, 592, 591), (578, 579, 593, 592), (579, 573, 587, 593), (551, 505, 581, 580), (466, 468, 576, 575), (565, 563, 593, 587), (513, 515, 586, 585), (476, 426, 572, 573), (420, 418, 568, 569), (505, 507, 582, 581), (557, 555, 589, 590), (468, 470, 577, 576), (515, 565, 587, 586), (507, 509, 583, 582), (422, 420, 569, 570), (559, 557, 590, 591), (470, 472, 578, 577)])
me_mesh.polygons.foreach_set('use_smooth', [True] * 590)
me_mesh.polygons.foreach_set('material_index', [0, 0, 0, 0, 0, 0, 0, 0, 0, 0, 0, 0, 0, 0, 0, 0, 0, 0, 0, 0, 0, 0, 0, 0, 0, 0, 0, 0, 0, 0, 0, 0, 0, 0, 0, 0, 0, 0, 0, 0, 0, 0, 0, 0, 0, 0, 0, 0, 0, 0, 0, 0, 0, 0, 0, 0, 0, 0, 0, 0, 0, 0, 0, 0, 0, 0, 0, 0, 0, 0, 0, 0, 0, 0, 0, 0, 0, 0, 0, 0, 0, 0, 0, 0, 0, 0, 0, 0, 0, 0, 0, 0, 0, 0, 0, 0, 0, 0, 0, 0, 0, 0, 0, 0, 0, 0, 0, 0, 0, 0, 0, 0, 0, 0, 0, 0, 0, 0, 0, 0, 0, 0, 0, 0, 0, 0, 0, 0, 0, 0, 0, 0, 0, 0, 0, 0, 0, 0, 0, 0, 0, 0, 0, 0, 0, 0, 0, 0, 0, 0, 0, 0, 0, 0, 0, 0, 0, 0, 0, 0, 0, 0, 0, 0, 0, 0, 0, 0, 0, 0, 0, 0, 0, 0, 0, 0, 0, 0, 0, 0, 0, 0, 0, 0, 0, 0, 0, 0, 0, 0, 0, 0, 0, 0, 0, 0, 0, 0, 0, 0, 0, 0, 0, 0, 0, 0, 0, 0, 0, 0, 0, 0, 0, 0, 0, 0, 0, 0, 0, 0, 0, 0, 0, 0, 0, 0, 0, 0, 0, 0, 0, 0, 0, 0, 0, 0, 0, 0, 0, 0, 0, 0, 0, 0, 0, 0, 0, 0, 0, 0, 0, 0, 0, 0, 0, 0, 0, 0, 0, 0, 0, 0, 0, 0, 0, 0, 0, 0, 0, 0, 0, 0, 0, 0, 0, 0, 0, 0, 0, 0, 0, 0, 0, 0, 0, 0, 0, 0, 0, 0, 0, 0, 0, 0, 0, 0, 0, 0, 0, 0, 0, 0, 0, 0, 0, 0, 0, 0, 0, 0, 0, 0, 0, 0, 0, 0, 0, 0, 0, 0, 0, 0, 0, 0, 0, 0, 0, 0, 0, 0, 0, 0, 0, 0, 0, 0, 0, 0, 0, 0, 0, 0, 0, 0, 0, 0, 0, 0, 0, 0, 0, 0, 0, 0, 0, 0, 0, 0, 0, 0, 0, 0, 0, 0, 0, 0, 0, 0, 0, 0, 0, 0, 0, 0, 0, 0, 0, 0, 0, 0, 0, 0, 0, 0, 1, 1, 1, 1, 1, 1, 1, 1, 1, 1, 1, 1, 1, 1, 1, 1, 1, 1, 1, 1, 1, 1, 1, 1, 1, 1, 1, 1, 1, 1, 1, 1, 1, 1, 1, 1, 1, 1, 1, 1, 1, 1, 1, 1, 1, 1, 1, 1, 1, 1, 1, 1, 1, 1, 1, 1, 1, 1, 1, 1, 1, 1, 1, 1, 1, 1, 1, 1, 1, 1, 1, 1, 1, 1, 1, 1, 1, 1, 1, 1, 1, 1, 1, 1, 1, 1, 1, 1, 1, 1, 1, 1, 1, 1, 1, 1, 1, 1, 1, 1, 1, 1, 1, 1, 1, 1, 1, 1, 1, 1, 1, 1, 1, 1, 1, 1, 1, 1, 1, 1, 1, 1, 1, 1, 1, 1, 1, 1, 1, 1, 1, 1, 1, 1, 1, 1, 1, 1, 1, 1, 1, 1, 1, 1, 1, 1, 1, 1, 1, 1, 1, 1, 1, 1, 1, 1, 1, 1, 1, 1, 1, 1, 1, 1, 1, 1, 1, 1, 1, 1, 1, 1, 1, 1, 1, 1, 1, 1, 1, 1, 1, 1, 1, 1, 1, 1, 1, 1, 1, 1, 1, 1, 1, 1, 1, 1, 1, 1, 1, 1, 1, 1, 1, 1, 1, 1])
_uv = me_mesh.uv_layers.new(name='UVMap')
_uv.uv.foreach_set('vector', [0.9308, 0.5898, 0.9244, 0.6198, 0.8938, 0.6178, 0.901, 0.584, 0.615, 0.7286, 0.615, 0.7606, 0.5869, 0.7661, 0.5869, 0.737, 0.8583, 0.8332, 0.8501, 0.7967, 0.8808, 0.794, 0.8882, 0.8268, 0.4288, 0.9115, 0.4288, 0.8787, 0.4569, 0.8843, 0.4569, 0.9199, 0.9244, 0.6198, 0.9206, 0.6516, 0.8896, 0.6525, 0.8938, 0.6178, 0.2911, 0.8107, 0.2746, 0.7841, 0.2988, 0.7643, 0.3142, 0.7889, 0.8501, 0.7967, 0.8455, 0.7596, 0.8766, 0.7599, 0.8808, 0.794, 0.4578, 0.02212, 0.4426, 0.04856, 0.4191, 0.02828, 0.4354, 0.0, 0.9206, 0.6516, 0.9192, 0.6846, 0.8882, 0.6876, 0.8896, 0.6525, 0.2746, 0.7841, 0.2576, 0.7525, 0.2828, 0.7345, 0.2988, 0.7643, 0.8455, 0.7596, 0.8439, 0.7226, 0.8751, 0.7249, 0.8766, 0.7599, 0.4426, 0.04856, 0.4268, 0.07984, 0.4025, 0.06133, 0.4191, 0.02828, 0.9192, 0.6846, 0.9199, 0.718, 0.8889, 0.7225, 0.8882, 0.6876, 0.2576, 0.7525, 0.2407, 0.7166, 0.2668, 0.7002, 0.2828, 0.7345, 0.8439, 0.7226, 0.8448, 0.686, 0.876, 0.6899, 0.8751, 0.7249, 0.4268, 0.07984, 0.4111, 0.1152, 0.386, 0.09842, 0.4025, 0.06133, 0.9199, 0.718, 0.9224, 0.7509, 0.8914, 0.7566, 0.8889, 0.7225, 0.2407, 0.7166, 0.2244, 0.677, 0.2512, 0.6624, 0.2668, 0.7002, 0.8448, 0.686, 0.8476, 0.6504, 0.8787, 0.6554, 0.876, 0.6899, 0.4111, 0.1152, 0.3959, 0.1539, 0.3701, 0.1388, 0.386, 0.09842, 0.9224, 0.7509, 0.9261, 0.7829, 0.8953, 0.7893, 0.8914, 0.7566, 0.2244, 0.677, 0.2093, 0.6347, 0.2367, 0.6218, 0.2512, 0.6624, 0.8476, 0.6504, 0.8519, 0.6162, 0.8829, 0.622, 0.8787, 0.6554, 0.3959, 0.1539, 0.3816, 0.1952, 0.3552, 0.1818, 0.3701, 0.1388, 0.9261, 0.7829, 0.9308, 0.8131, 0.9, 0.8201, 0.8953, 0.7893, 0.2093, 0.6347, 0.1957, 0.5902, 0.2237, 0.5792, 0.2367, 0.6218, 0.8519, 0.6162, 0.8573, 0.584, 0.8882, 0.5904, 0.8829, 0.622, 0.3816, 0.1952, 0.3688, 0.2383, 0.3419, 0.2268, 0.3552, 0.1818, 1.0, 0.0, 0.9853, 0.03733, 0.9594, 0.03816, 0.9743, 0.000304, 0.1957, 0.5902, 0.1843, 0.5444, 0.2127, 0.5354, 0.2237, 0.5792, 0.8976, 0.5836, 0.882, 0.5441, 0.9079, 0.545, 0.9233, 0.584, 0.3688, 0.2383, 0.3581, 0.2825, 0.3307, 0.2729, 0.3419, 0.2268, 0.9853, 0.03733, 0.9728, 0.0759, 0.9468, 0.07712, 0.9594, 0.03816, 0.1843, 0.5444, 0.1755, 0.498, 0.2044, 0.4912, 0.2127, 0.5354, 0.882, 0.5441, 0.8688, 0.5031, 0.8948, 0.5044, 0.9079, 0.545, 0.3581, 0.2825, 0.3498, 0.3269, 0.322, 0.3196, 0.3307, 0.2729, 0.9728, 0.0759, 0.9627, 0.1151, 0.9366, 0.1166, 0.9468, 0.07712, 0.1755, 0.498, 0.1699, 0.4516, 0.1991, 0.4475, 0.2044, 0.4912, 0.8688, 0.5031, 0.8581, 0.4612, 0.8842, 0.4628, 0.8948, 0.5044, 0.3498, 0.3269, 0.3444, 0.3708, 0.3163, 0.3661, 0.322, 0.3196, 0.9627, 0.1151, 0.9551, 0.1544, 0.929, 0.156, 0.9366, 0.1166, 0.1699, 0.4516, 0.168, 0.406, 0.1973, 0.405, 0.1991, 0.4475, 0.8581, 0.4612, 0.85, 0.419, 0.8761, 0.4206, 0.8842, 0.4628, 0.3444, 0.3708, 0.3425, 0.4132, 0.3142, 0.4117, 0.3163, 0.3661, 0.9551, 0.1544, 0.9502, 0.193, 0.9239, 0.1956, 0.929, 0.156, 0.168, 0.406, 0.1703, 0.3628, 0.1995, 0.3648, 0.1973, 0.405, 0.85, 0.419, 0.8446, 0.3765, 0.8708, 0.3791, 0.8761, 0.4206, 0.3425, 0.4132, 0.3444, 0.4545, 0.3163, 0.4561, 0.3142, 0.4117, 0.9502, 0.193, 0.9496, 0.2149, 0.9233, 0.2202, 0.9239, 0.1956, 0.1703, 0.3628, 0.1728, 0.3385, 0.2018, 0.3423, 0.1995, 0.3648, 0.8446, 0.3765, 0.8439, 0.3501, 0.8702, 0.3555, 0.8708, 0.3791, 0.3444, 0.4545, 0.3466, 0.4799, 0.3186, 0.4832, 0.3163, 0.4561, 0.9496, 0.2149, 0.9515, 0.2401, 0.9254, 0.248, 0.9233, 0.2202, 0.1728, 0.3385, 0.1752, 0.3117, 0.2041, 0.3164, 0.2018, 0.3423, 0.8439, 0.3501, 0.8461, 0.3214, 0.8722, 0.3294, 0.8702, 0.3555, 0.3466, 0.4799, 0.3485, 0.5085, 0.3206, 0.5128, 0.3186, 0.4832, 0.9515, 0.2401, 0.9556, 0.2678, 0.9297, 0.2773, 0.9254, 0.248, 0.1752, 0.3117, 0.1778, 0.2823, 0.2067, 0.2878, 0.2041, 0.3164, 0.8461, 0.3214, 0.8505, 0.2914, 0.8764, 0.301, 0.8722, 0.3294, 0.3485, 0.5085, 0.3504, 0.5389, 0.3225, 0.5439, 0.3206, 0.5128, 0.9556, 0.2678, 0.9612, 0.2971, 0.9355, 0.3076, 0.9297, 0.2773, 0.1778, 0.2823, 0.1808, 0.2514, 0.2096, 0.2576, 0.2067, 0.2878, 0.8505, 0.2914, 0.8565, 0.2604, 0.8822, 0.271, 0.8764, 0.301, 0.3504, 0.5389, 0.3524, 0.5701, 0.3245, 0.5758, 0.3225, 0.5439, 0.9612, 0.2971, 0.9679, 0.3273, 0.9423, 0.3382, 0.9355, 0.3076, 0.1808, 0.2514, 0.1842, 0.2199, 0.2129, 0.2268, 0.2096, 0.2576, 0.8565, 0.2604, 0.8635, 0.2293, 0.8891, 0.2402, 0.8822, 0.271, 0.3524, 0.5701, 0.3546, 0.6016, 0.3268, 0.6079, 0.3245, 0.5758, 0.9679, 0.3273, 0.9752, 0.3573, 0.9495, 0.3682, 0.9423, 0.3382, 0.1842, 0.2199, 0.1882, 0.1885, 0.2168, 0.1962, 0.2129, 0.2268, 0.8635, 0.2293, 0.871, 0.1985, 0.8966, 0.2094, 0.8891, 0.2402, 0.3546, 0.6016, 0.3575, 0.6322, 0.3297, 0.6394, 0.3268, 0.6079, 0.9752, 0.3573, 0.9824, 0.3866, 0.9566, 0.3969, 0.9495, 0.3682, 0.1882, 0.1885, 0.193, 0.1581, 0.2214, 0.1667, 0.2168, 0.1962, 0.871, 0.1985, 0.8783, 0.1688, 0.904, 0.1792, 0.8966, 0.2094, 0.3575, 0.6322, 0.3609, 0.6613, 0.3333, 0.6694, 0.3297, 0.6394, 0.9824, 0.3866, 0.989, 0.4144, 0.9629, 0.4235, 0.9566, 0.3969, 0.193, 0.1581, 0.1987, 0.1293, 0.2269, 0.1391, 0.2214, 0.1667, 0.8783, 0.1688, 0.885, 0.1411, 0.911, 0.1502, 0.904, 0.1792, 0.3609, 0.6613, 0.3652, 0.6878, 0.3378, 0.6971, 0.3333, 0.6694, 0.989, 0.4144, 0.9945, 0.4399, 0.968, 0.4467, 0.9629, 0.4235, 0.1987, 0.1293, 0.2057, 0.1028, 0.2334, 0.1143, 0.2269, 0.1391, 0.885, 0.1411, 0.8905, 0.116, 0.917, 0.1229, 0.911, 0.1502, 0.3652, 0.6878, 0.3704, 0.7105, 0.3434, 0.7216, 0.3378, 0.6971, 0.9945, 0.4399, 0.9984, 0.4627, 0.9712, 0.4654, 0.968, 0.4467, 0.2057, 0.1028, 0.2144, 0.0788, 0.2412, 0.093, 0.2334, 0.1143, 0.8905, 0.116, 0.8942, 0.09456, 0.9213, 0.09729, 0.917, 0.1229, 0.3704, 0.7105, 0.3762, 0.7281, 0.3501, 0.7418, 0.3434, 0.7216, 0.9984, 0.4627, 1.0, 0.4823, 0.9723, 0.4775, 0.9712, 0.4654, 0.2144, 0.0788, 0.2263, 0.05744, 0.2507, 0.07573, 0.2412, 0.093, 0.8942, 0.09456, 0.8956, 0.07774, 0.9233, 0.07302, 0.9213, 0.09729, 0.3762, 0.7281, 0.3817, 0.7389, 0.3579, 0.7568, 0.3501, 0.7418, 1.0, 0.4823, 0.9986, 0.497, 0.9714, 0.485, 0.9723, 0.4775, 0.2263, 0.05744, 0.2408, 0.04216, 0.2616, 0.06428, 0.2507, 0.07573, 0.8956, 0.07774, 0.8944, 0.06535, 0.9215, 0.05345, 0.9233, 0.07302, 0.3817, 0.7389, 0.3874, 0.7448, 0.3672, 0.7665, 0.3579, 0.7568, 0.9986, 0.497, 0.9948, 0.5138, 0.9679, 0.5002, 0.9714, 0.485, 0.2408, 0.04216, 0.26, 0.02897, 0.2785, 0.05286, 0.2616, 0.06428, 0.8944, 0.06535, 0.8905, 0.04762, 0.9174, 0.03416, 0.9215, 0.05345, 0.3874, 0.7448, 0.4031, 0.7553, 0.3853, 0.7788, 0.3672, 0.7665, 0.9948, 0.5138, 0.9932, 0.5265, 0.9661, 0.5149, 0.9679, 0.5002, 0.26, 0.02897, 0.2744, 0.01951, 0.2915, 0.04429, 0.2785, 0.05286, 0.8905, 0.04762, 0.8886, 0.03158, 0.9157, 0.02009, 0.9174, 0.03416, 0.4031, 0.7553, 0.4184, 0.7654, 0.4019, 0.7898, 0.3853, 0.7788, 0.9932, 0.5265, 0.9932, 0.536, 0.9662, 0.527, 0.9661, 0.5149, 0.2744, 0.01951, 0.2865, 0.01205, 0.3016, 0.03804, 0.2915, 0.04429, 0.8886, 0.03158, 0.8888, 0.01764, 0.9158, 0.008771, 0.9157, 0.02009, 0.4184, 0.7654, 0.4313, 0.7735, 0.4168, 0.7992, 0.4019, 0.7898, 0.9932, 0.536, 0.9944, 0.5422, 0.9681, 0.5367, 0.9662, 0.527, 0.2865, 0.01205, 0.2963, 0.006432, 0.3086, 0.03401, 0.3016, 0.03804, 0.8888, 0.01764, 0.8913, 0.005429, 0.9176, 0.0, 0.9158, 0.008771, 0.4313, 0.7735, 0.442, 0.7799, 0.4303, 0.8072, 0.4168, 0.7992, 0.5246, 0.9407, 0.5221, 0.9426, 0.4984, 0.9211, 0.5041, 0.9166, 0.2963, 0.006432, 0.3041, 0.002488, 0.3126, 0.03196, 0.3086, 0.03401, 0.9498, 0.6911, 0.9419, 0.6842, 0.9671, 0.6647, 0.9719, 0.6688, 0.442, 0.7799, 0.4508, 0.7847, 0.4428, 0.8139, 0.4303, 0.8072, 0.5221, 0.9426, 0.5212, 0.9437, 0.4943, 0.9269, 0.4984, 0.9211, 0.3041, 0.002488, 0.3101, 0.0, 0.3142, 0.03129, 0.3126, 0.03196, 0.9419, 0.6842, 0.9358, 0.6743, 0.964, 0.6597, 0.9671, 0.6647, 0.4508, 0.7847, 0.4578, 0.7878, 0.454, 0.819, 0.4428, 0.8139, 0.5212, 0.9437, 0.521, 0.9444, 0.4917, 0.9339, 0.4943, 0.9269, 0.8338, 0.9258, 0.83, 0.9303, 0.8136, 0.9042, 0.8141, 0.9036, 0.9358, 0.6743, 0.9321, 0.6621, 0.9622, 0.6539, 0.964, 0.6597, 0.7169, 0.8178, 0.7124, 0.8122, 0.7291, 0.7863, 0.737, 0.796, 0.521, 0.9444, 0.5208, 0.9457, 0.4904, 0.9415, 0.4917, 0.9339, 0.83, 0.9303, 0.8247, 0.9339, 0.8126, 0.9048, 0.8136, 0.9042, 0.9321, 0.6621, 0.9308, 0.6491, 0.9616, 0.6473, 0.9622, 0.6539, 0.7124, 0.8122, 0.7064, 0.808, 0.719, 0.7791, 0.7291, 0.7863, 0.5208, 0.9457, 0.5208, 0.9486, 0.4902, 0.9494, 0.4904, 0.9415, 0.8247, 0.9339, 0.8181, 0.9366, 0.81, 0.9058, 0.8126, 0.9048, 0.9308, 0.6491, 0.9313, 0.6367, 0.9619, 0.6398, 0.9616, 0.6473, 0.7064, 0.808, 0.6994, 0.805, 0.708, 0.7744, 0.719, 0.7791, 0.5208, 0.9486, 0.5211, 0.9533, 0.4907, 0.9576, 0.4902, 0.9494, 0.8181, 0.9366, 0.8105, 0.9384, 0.8055, 0.9068, 0.81, 0.9058, 0.9313, 0.6367, 0.9329, 0.6251, 0.963, 0.6317, 0.9619, 0.6398, 0.6994, 0.805, 0.6917, 0.803, 0.6971, 0.7715, 0.708, 0.7744, 0.5211, 0.9533, 0.5219, 0.9593, 0.4917, 0.9658, 0.4907, 0.9576, 0.8105, 0.9384, 0.8019, 0.9395, 0.7996, 0.9076, 0.8055, 0.9068, 0.9329, 0.6251, 0.9351, 0.6144, 0.9648, 0.6232, 0.963, 0.6317, 0.6917, 0.803, 0.6836, 0.8019, 0.6864, 0.77, 0.6971, 0.7715, 0.5219, 0.9593, 0.5228, 0.9649, 0.4929, 0.9733, 0.4917, 0.9658, 0.8019, 0.9395, 0.7923, 0.9398, 0.794, 0.9079, 0.7996, 0.9076, 0.9351, 0.6144, 0.9378, 0.6031, 0.9671, 0.6138, 0.9648, 0.6232, 0.6836, 0.8019, 0.6759, 0.8014, 0.6747, 0.7694, 0.6864, 0.77, 0.5228, 0.9649, 0.5246, 0.9743, 0.4953, 0.9855, 0.4929, 0.9733, 0.7923, 0.9398, 0.7739, 0.9366, 0.7836, 0.9064, 0.794, 0.9079, 0.9378, 0.6031, 0.9434, 0.584, 0.9719, 0.5975, 0.9671, 0.6138, 0.6759, 0.8014, 0.6625, 0.8033, 0.6533, 0.7729, 0.6747, 0.7694, 0.4902, 0.9254, 0.4894, 0.9312, 0.4588, 0.9254, 0.4599, 0.9166, 0.7739, 0.9366, 0.7587, 0.9276, 0.7774, 0.9026, 0.7836, 0.9064, 0.9069, 0.9609, 0.9037, 0.9442, 0.9347, 0.9385, 0.9373, 0.9522, 0.6625, 0.8033, 0.6529, 0.8088, 0.6346, 0.7835, 0.6533, 0.7729, 0.4894, 0.9312, 0.489, 0.9388, 0.4581, 0.9362, 0.4588, 0.9254, 0.7587, 0.9276, 0.7476, 0.9143, 0.7724, 0.8965, 0.7774, 0.9026, 0.9037, 0.9442, 0.902, 0.9247, 0.9333, 0.9221, 0.9347, 0.9385, 0.6529, 0.8088, 0.6456, 0.8174, 0.6211, 0.7991, 0.6346, 0.7835, 0.489, 0.9388, 0.4888, 0.9487, 0.4578, 0.9488, 0.4581, 0.9362, 0.7476, 0.9143, 0.7406, 0.8984, 0.7686, 0.8875, 0.7724, 0.8965, 0.902, 0.9247, 0.9016, 0.9044, 0.9329, 0.9044, 0.9333, 0.9221, 0.6456, 0.8174, 0.6405, 0.8286, 0.6127, 0.8173, 0.6211, 0.7991, 0.4888, 0.9487, 0.4889, 0.9601, 0.4579, 0.9622, 0.4578, 0.9488, 0.7406, 0.8984, 0.7372, 0.8809, 0.7664, 0.8763, 0.7686, 0.8875, 0.9016, 0.9044, 0.902, 0.8845, 0.9333, 0.8866, 0.9329, 0.9044, 0.6405, 0.8286, 0.6378, 0.8418, 0.6086, 0.8367, 0.6127, 0.8173, 0.4889, 0.9601, 0.4892, 0.9719, 0.4583, 0.9755, 0.4579, 0.9622, 0.7372, 0.8809, 0.737, 0.8628, 0.7663, 0.8638, 0.7664, 0.8763, 0.902, 0.8845, 0.903, 0.8656, 0.9342, 0.8693, 0.9333, 0.8866, 0.6378, 0.8418, 0.6374, 0.8559, 0.6081, 0.8564, 0.6086, 0.8367, 0.4892, 0.9719, 0.4896, 0.9827, 0.4588, 0.9877, 0.4583, 0.9755, 0.737, 0.8628, 0.7399, 0.845, 0.7683, 0.8516, 0.7663, 0.8638, 0.903, 0.8656, 0.9045, 0.8483, 0.9356, 0.8533, 0.9342, 0.8693, 0.6374, 0.8559, 0.6394, 0.8696, 0.6108, 0.8757, 0.6081, 0.8564, 0.4896, 0.9827, 0.4902, 0.9915, 0.4594, 0.9976, 0.4588, 0.9877, 0.7399, 0.845, 0.7457, 0.8283, 0.772, 0.8408, 0.7683, 0.8516, 0.9045, 0.8483, 0.9064, 0.8332, 0.9373, 0.8394, 0.9356, 0.8533, 0.6394, 0.8696, 0.6434, 0.8819, 0.6169, 0.8939, 0.6108, 0.8757, 0.8722, 0.9122, 0.8712, 0.9049, 0.9004, 0.9091, 0.9016, 0.9177, 0.7457, 0.8283, 0.7547, 0.8135, 0.7768, 0.8327, 0.772, 0.8408, 0.2031, 0.9476, 0.1991, 0.933, 0.2247, 0.9176, 0.2283, 0.9308, 0.6434, 0.8819, 0.649, 0.8915, 0.6266, 0.9104, 0.6169, 0.8939, 0.8712, 0.9049, 0.8708, 0.8986, 0.8998, 0.9008, 0.9004, 0.9091, 0.7547, 0.8135, 0.7674, 0.8019, 0.7818, 0.828, 0.7768, 0.8327, 0.1991, 0.933, 0.1932, 0.9159, 0.2195, 0.9023, 0.2247, 0.9176, 0.649, 0.8915, 0.6554, 0.8978, 0.6406, 0.9236, 0.6266, 0.9104, 0.8708, 0.8986, 0.8709, 0.8931, 0.9, 0.893, 0.8998, 0.9008, 0.7674, 0.8019, 0.7836, 0.7955, 0.7867, 0.8259, 0.7818, 0.828, 0.1932, 0.9159, 0.1853, 0.8972, 0.2124, 0.8857, 0.2195, 0.9023, 0.6554, 0.8978, 0.6624, 0.9007, 0.6588, 0.9311, 0.6406, 0.9236, 0.8709, 0.8931, 0.8719, 0.8862, 0.9012, 0.8825, 0.9, 0.893, 0.7836, 0.7955, 0.7999, 0.7962, 0.7937, 0.8266, 0.7867, 0.8259, 0.1853, 0.8972, 0.1764, 0.8798, 0.2051, 0.8716, 0.2124, 0.8857, 0.6624, 0.9007, 0.6731, 0.9003, 0.6787, 0.9308, 0.6588, 0.9311, 0.8719, 0.8862, 0.8724, 0.8743, 0.9016, 0.8642, 0.9012, 0.8825, 0.7999, 0.7962, 0.8162, 0.8011, 0.8071, 0.8307, 0.7937, 0.8266, 0.1764, 0.8798, 0.1687, 0.8607, 0.1995, 0.8584, 0.2051, 0.8716, 0.6731, 0.9003, 0.6935, 0.8947, 0.7022, 0.9244, 0.6787, 0.9308, 0.8724, 0.8743, 0.8698, 0.8662, 0.8964, 0.8486, 0.9016, 0.8642, 0.8162, 0.8011, 0.8265, 0.8053, 0.8167, 0.8347, 0.8071, 0.8307, 0.1687, 0.8607, 0.168, 0.8439, 0.1991, 0.8495, 0.1995, 0.8584, 0.6935, 0.8947, 0.7124, 0.8872, 0.7217, 0.9167, 0.7022, 0.9244, 0.8698, 0.8662, 0.8654, 0.8616, 0.8866, 0.8382, 0.8964, 0.8486, 0.8265, 0.8053, 0.8338, 0.8098, 0.823, 0.8385, 0.8167, 0.8347, 0.168, 0.8439, 0.1739, 0.8296, 0.2019, 0.8426, 0.1991, 0.8495, 0.7124, 0.8872, 0.7267, 0.8787, 0.737, 0.9076, 0.7217, 0.9167, 0.8654, 0.8616, 0.8595, 0.8594, 0.874, 0.8333, 0.8866, 0.8382, 0.5516, 0.9166, 0.5508, 0.927, 0.5246, 0.9263, 0.5252, 0.918, 0.1739, 0.8296, 0.1852, 0.819, 0.2078, 0.8371, 0.2019, 0.8426, 0.4304, 0.8762, 0.4288, 0.8584, 0.4538, 0.8588, 0.4556, 0.8787, 0.8595, 0.8594, 0.8522, 0.8594, 0.8603, 0.8332, 0.874, 0.8333, 0.5508, 0.927, 0.5509, 0.9391, 0.5247, 0.9355, 0.5246, 0.9263, 0.1852, 0.819, 0.2001, 0.8127, 0.2168, 0.8334, 0.2078, 0.8371, 0.4288, 0.8584, 0.4291, 0.8409, 0.4541, 0.8385, 0.4538, 0.8588, 0.8522, 0.8594, 0.8439, 0.8618, 0.8468, 0.8372, 0.8603, 0.8332, 0.5509, 0.9391, 0.5516, 0.9521, 0.5253, 0.9453, 0.5247, 0.9355, 0.2001, 0.8127, 0.2171, 0.8107, 0.2283, 0.832, 0.2168, 0.8334, 0.4291, 0.8409, 0.4303, 0.8246, 0.4556, 0.819, 0.4541, 0.8385, 0.9669, 0.7048, 0.964, 0.7107, 0.9342, 0.6999, 0.9387, 0.6911, 0.1083, 0.9128, 0.09798, 0.9215, 0.09045, 0.8946, 0.09805, 0.8882, 0.3704, 0.9579, 0.3646, 0.947, 0.3941, 0.9356, 0.3984, 0.9436, 0.5784, 0.776, 0.5668, 0.7672, 0.5725, 0.7397, 0.5869, 0.7507, 0.964, 0.7107, 0.9622, 0.7187, 0.9317, 0.7113, 0.9342, 0.6999, 0.09798, 0.9215, 0.08466, 0.9283, 0.08107, 0.8993, 0.09045, 0.8946, 0.3646, 0.947, 0.3609, 0.9324, 0.3913, 0.9244, 0.3941, 0.9356, 0.5668, 0.7672, 0.5533, 0.7612, 0.555, 0.732, 0.5725, 0.7397, 0.9622, 0.7187, 0.9616, 0.7285, 0.9308, 0.7249, 0.9317, 0.7113, 0.08466, 0.9283, 0.06882, 0.932, 0.07038, 0.9019, 0.08107, 0.8993, 0.3609, 0.9324, 0.3594, 0.9141, 0.3901, 0.9098, 0.3913, 0.9244, 0.5533, 0.7612, 0.5385, 0.7587, 0.5351, 0.7286, 0.555, 0.732, 0.9616, 0.7285, 0.9621, 0.7403, 0.9314, 0.7406, 0.9308, 0.7249, 0.06882, 0.932, 0.05098, 0.9315, 0.05864, 0.9016, 0.07038, 0.9019, 0.3594, 0.9141, 0.3598, 0.8922, 0.3905, 0.8919, 0.3901, 0.9098, 0.5385, 0.7587, 0.523, 0.76, 0.5136, 0.7305, 0.5351, 0.7286, 0.9621, 0.7403, 0.9637, 0.7544, 0.9335, 0.7585, 0.9314, 0.7406, 0.05098, 0.9315, 0.03187, 0.9258, 0.0458, 0.8977, 0.05864, 0.9016, 0.3598, 0.8922, 0.3621, 0.8674, 0.3924, 0.8709, 0.3905, 0.8919, 0.523, 0.76, 0.5071, 0.7659, 0.4916, 0.7386, 0.5136, 0.7305, 0.9637, 0.7544, 0.9664, 0.77, 0.9366, 0.7774, 0.9335, 0.7585, 0.03187, 0.9258, 0.01122, 0.9131, 0.03274, 0.8901, 0.0458, 0.8977, 0.3621, 0.8674, 0.3662, 0.839, 0.396, 0.8457, 0.3924, 0.8709, 0.5071, 0.7659, 0.4921, 0.7761, 0.4693, 0.7543, 0.4916, 0.7386, 0.9664, 0.77, 0.9669, 0.7732, 0.9376, 0.7836, 0.9366, 0.7774, 0.01122, 0.9131, 0.000517, 0.8979, 0.03039, 0.8879, 0.03274, 0.8901, 0.3662, 0.839, 0.3689, 0.819, 0.3984, 0.8287, 0.396, 0.8457, 0.4921, 0.7761, 0.4883, 0.7814, 0.4578, 0.7731, 0.4693, 0.7543, 0.8439, 0.03136, 0.8421, 0.03201, 0.8296, 0.002029, 0.8349, 0.0, 0.000517, 0.8979, 0.0, 0.8795, 0.03088, 0.886, 0.03039, 0.8879, 0.7262, 0.7694, 0.7069, 0.7606, 0.7213, 0.7315, 0.737, 0.7387, 0.4883, 0.7814, 0.4888, 0.7875, 0.4583, 0.7958, 0.4578, 0.7731, 0.8421, 0.03201, 0.8353, 0.03567, 0.8193, 0.007519, 0.8296, 0.002029, 0.0, 0.8795, 0.006819, 0.8627, 0.0343, 0.8787, 0.03088, 0.886, 0.7069, 0.7606, 0.6886, 0.7494, 0.7063, 0.7224, 0.7213, 0.7315, 0.4888, 0.7875, 0.4942, 0.7983, 0.4676, 0.8158, 0.4583, 0.7958, 0.8353, 0.03567, 0.8242, 0.04317, 0.8054, 0.01692, 0.8193, 0.007519, 0.006819, 0.8627, 0.01757, 0.847, 0.04236, 0.8671, 0.0343, 0.8787, 0.6886, 0.7494, 0.6721, 0.7365, 0.6924, 0.7114, 0.7063, 0.7224, 0.4942, 0.7983, 0.5049, 0.8122, 0.4812, 0.8338, 0.4676, 0.8158, 0.8242, 0.04317, 0.8113, 0.05419, 0.79, 0.03005, 0.8054, 0.01692, 0.01757, 0.847, 0.03077, 0.8314, 0.05413, 0.8533, 0.04236, 0.8671, 0.6721, 0.7365, 0.6568, 0.7212, 0.6793, 0.6984, 0.6924, 0.7114, 0.5049, 0.8122, 0.5196, 0.8278, 0.4974, 0.851, 0.4812, 0.8338, 0.8113, 0.05419, 0.7983, 0.06847, 0.7746, 0.04693, 0.79, 0.03005, 0.03077, 0.8314, 0.04522, 0.816, 0.06805, 0.8385, 0.05413, 0.8533, 0.6568, 0.7212, 0.6428, 0.703, 0.6674, 0.683, 0.6793, 0.6984, 0.5196, 0.8278, 0.5367, 0.8443, 0.515, 0.8681, 0.4974, 0.851, 0.7983, 0.06847, 0.7863, 0.0859, 0.7604, 0.06776, 0.7746, 0.04693, 0.04522, 0.816, 0.05965, 0.8011, 0.08264, 0.8234, 0.06805, 0.8385, 0.6428, 0.703, 0.6309, 0.6819, 0.6574, 0.6653, 0.6674, 0.683, 0.5367, 0.8443, 0.5547, 0.8612, 0.5328, 0.8848, 0.515, 0.8681, 0.7863, 0.0859, 0.7765, 0.1064, 0.7485, 0.0928, 0.7604, 0.06776, 0.05965, 0.8011, 0.07287, 0.787, 0.09651, 0.8086, 0.08264, 0.8234, 0.6309, 0.6819, 0.6218, 0.6574, 0.65, 0.6454, 0.6574, 0.6653, 0.5547, 0.8612, 0.572, 0.8782, 0.5495, 0.9011, 0.5328, 0.8848, 0.7765, 0.1064, 0.7699, 0.1302, 0.7403, 0.1222, 0.7485, 0.0928, 0.07287, 0.787, 0.08381, 0.7739, 0.1083, 0.7945, 0.09651, 0.8086, 0.6218, 0.6574, 0.6164, 0.6296, 0.6457, 0.6233, 0.65, 0.6454, 0.572, 0.8782, 0.5869, 0.8947, 0.5635, 0.9166, 0.5495, 0.9011, 0.7699, 0.1302, 0.7672, 0.1572, 0.737, 0.1559, 0.7403, 0.1222, 0.6156, 0.009592, 0.6076, 0.02861, 0.5774, 0.02102, 0.5863, 0.0, 0.6164, 0.6296, 0.6156, 0.5985, 0.6451, 0.5989, 0.6457, 0.6233, 0.1388, 0.7739, 0.1274, 0.7479, 0.1574, 0.7399, 0.168, 0.7639, 0.7672, 0.1572, 0.7696, 0.188, 0.7399, 0.1934, 0.737, 0.1559, 0.6076, 0.02861, 0.6011, 0.0534, 0.5703, 0.04841, 0.5774, 0.02102, 0.6156, 0.5985, 0.6204, 0.5642, 0.649, 0.5713, 0.6451, 0.5989, 0.1274, 0.7479, 0.1182, 0.7146, 0.1489, 0.7092, 0.1574, 0.7399, 0.7696, 0.188, 0.7782, 0.2233, 0.7492, 0.2322, 0.7399, 0.1934, 0.6011, 0.0534, 0.5966, 0.08733, 0.5655, 0.08389, 0.5703, 0.04841, 0.6204, 0.5642, 0.6313, 0.5276, 0.6589, 0.538, 0.649, 0.5713, 0.1182, 0.7146, 0.1124, 0.6758, 0.1434, 0.6719, 0.1489, 0.7092, 0.7782, 0.2233, 0.7919, 0.2763, 0.7623, 0.2828, 0.7492, 0.2322, 0.5966, 0.08733, 0.5897, 0.1422, 0.5588, 0.1376, 0.5655, 0.08389, 0.6313, 0.5276, 0.6471, 0.4766, 0.6754, 0.4847, 0.6589, 0.538, 0.1124, 0.6758, 0.1053, 0.6246, 0.1361, 0.6195, 0.1434, 0.6719, 0.7919, 0.2763, 0.7976, 0.324, 0.7674, 0.3252, 0.7623, 0.2828, 0.5897, 0.1422, 0.579, 0.1884, 0.5487, 0.1815, 0.5588, 0.1376, 0.6471, 0.4766, 0.6552, 0.432, 0.6844, 0.4348, 0.6754, 0.4847, 0.1053, 0.6246, 0.09572, 0.5857, 0.126, 0.5783, 0.1361, 0.6195, 0.7976, 0.324, 0.7971, 0.367, 0.7669, 0.3632, 0.7674, 0.3252, 0.579, 0.1884, 0.5658, 0.2259, 0.536, 0.2171, 0.5487, 0.1815, 0.6552, 0.432, 0.6575, 0.3919, 0.687, 0.3898, 0.6844, 0.4348, 0.09572, 0.5857, 0.08404, 0.5544, 0.1136, 0.5451, 0.126, 0.5783, 0.7971, 0.367, 0.7922, 0.4061, 0.7625, 0.3989, 0.7669, 0.3632, 0.5658, 0.2259, 0.5511, 0.2566, 0.5219, 0.2466, 0.536, 0.2171, 0.6575, 0.3919, 0.6557, 0.3547, 0.6851, 0.3492, 0.687, 0.3898, 0.08404, 0.5544, 0.07077, 0.5277, 0.09981, 0.5173, 0.1136, 0.5451, 0.7922, 0.4061, 0.785, 0.4427, 0.7555, 0.4338, 0.7625, 0.3989, 0.5511, 0.2566, 0.5363, 0.2827, 0.5074, 0.2724, 0.5219, 0.2466, 0.6557, 0.3547, 0.6515, 0.3192, 0.6808, 0.312, 0.6851, 0.3492, 0.07077, 0.5277, 0.05645, 0.5033, 0.08528, 0.4925, 0.09981, 0.5173, 0.785, 0.4427, 0.7772, 0.4779, 0.7477, 0.4694, 0.7555, 0.4338, 0.5363, 0.2827, 0.5224, 0.3068, 0.4932, 0.2968, 0.5074, 0.2724, 0.6515, 0.3192, 0.6467, 0.2839, 0.676, 0.2771, 0.6808, 0.312, 0.05645, 0.5033, 0.0418, 0.4788, 0.07082, 0.4684, 0.08528, 0.4925, 0.7772, 0.4779, 0.7708, 0.513, 0.7408, 0.507, 0.7477, 0.4694, 0.5224, 0.3068, 0.5102, 0.331, 0.4804, 0.3222, 0.4932, 0.2968, 0.6467, 0.2839, 0.6429, 0.2478, 0.6724, 0.2434, 0.676, 0.2771, 0.0418, 0.4788, 0.0277, 0.4518, 0.05731, 0.4426, 0.07082, 0.4684, 0.7708, 0.513, 0.7674, 0.5494, 0.7371, 0.5478, 0.7408, 0.507, 0.5102, 0.331, 0.5002, 0.3576, 0.4698, 0.3508, 0.4804, 0.3222, 0.6429, 0.2478, 0.6421, 0.2096, 0.6717, 0.2097, 0.6724, 0.2434, 0.0277, 0.4518, 0.01527, 0.4198, 0.04565, 0.4126, 0.05731, 0.4426, 0.7674, 0.5494, 0.7688, 0.5884, 0.7387, 0.5924, 0.7371, 0.5478, 0.5002, 0.3576, 0.4931, 0.3891, 0.462, 0.3852, 0.4698, 0.3508, 0.6421, 0.2096, 0.646, 0.1683, 0.6751, 0.174, 0.6717, 0.2097, 0.01527, 0.4198, 0.005786, 0.3806, 0.03682, 0.3761, 0.04565, 0.4126, 0.7688, 0.5884, 0.7767, 0.6316, 0.7476, 0.6413, 0.7387, 0.5924, 0.4931, 0.3891, 0.4892, 0.4287, 0.4578, 0.4278, 0.462, 0.3852, 0.646, 0.1683, 0.6566, 0.1229, 0.6843, 0.1342, 0.6751, 0.174, 0.005786, 0.3806, 0.00041, 0.3325, 0.03179, 0.331, 0.03682, 0.3761, 0.7767, 0.6316, 0.7931, 0.6806, 0.7655, 0.695, 0.7476, 0.6413, 0.4892, 0.4287, 0.4896, 0.4796, 0.4582, 0.4813, 0.4578, 0.4278, 0.6566, 0.1229, 0.6755, 0.07254, 0.7016, 0.0884, 0.6843, 0.1342, 0.00041, 0.3325, 0.0, 0.2739, 0.03141, 0.2752, 0.03179, 0.331, 0.7931, 0.6806, 0.8201, 0.7375, 0.7942, 0.7554, 0.7655, 0.695, 0.4896, 0.4796, 0.4951, 0.5433, 0.4641, 0.549, 0.4582, 0.4813, 0.6755, 0.07254, 0.704, 0.01671, 0.7284, 0.03601, 0.7016, 0.0884, 0.0, 0.2739, 0.005414, 0.2019, 0.03643, 0.2072, 0.03141, 0.2752, 0.8201, 0.7375, 0.8314, 0.7564, 0.807, 0.7769, 0.7942, 0.7554, 0.4951, 0.5433, 0.5003, 0.5624, 0.471, 0.5741, 0.4641, 0.549, 0.704, 0.01671, 0.7142, 0.0, 0.737, 0.0219, 0.7284, 0.03601, 0.005414, 0.2019, 0.01291, 0.1732, 0.04233, 0.1844, 0.03643, 0.2072, 0.8314, 0.7564, 0.8439, 0.7732, 0.8209, 0.7955, 0.807, 0.7769, 0.5003, 0.5624, 0.5114, 0.5836, 0.4843, 0.5998, 0.471, 0.5741, 0.126, 0.9886, 0.1207, 0.9683, 0.1479, 0.9545, 0.1527, 0.9725, 0.01291, 0.1732, 0.02721, 0.1445, 0.05447, 0.1604, 0.04233, 0.1844, 0.2699, 0.8251, 0.2639, 0.8509, 0.2363, 0.8388, 0.2427, 0.8107, 0.5114, 0.5836, 0.5273, 0.6065, 0.5018, 0.6249, 0.4843, 0.5998, 0.1207, 0.9683, 0.1152, 0.9419, 0.1429, 0.9303, 0.1479, 0.9545, 0.02721, 0.1445, 0.04575, 0.117, 0.07155, 0.135, 0.05447, 0.1604, 0.2639, 0.8509, 0.2592, 0.88, 0.2312, 0.8702, 0.2363, 0.8388, 0.5273, 0.6065, 0.5463, 0.6299, 0.5215, 0.6493, 0.5018, 0.6249, 0.1152, 0.9419, 0.1107, 0.911, 0.1387, 0.9018, 0.1429, 0.9303, 0.04575, 0.117, 0.06671, 0.09035, 0.0918, 0.1093, 0.07155, 0.135, 0.2592, 0.88, 0.2565, 0.9107, 0.2283, 0.9035, 0.2312, 0.8702, 0.5463, 0.6299, 0.5665, 0.653, 0.5417, 0.6724, 0.5215, 0.6493, 0.1107, 0.911, 0.1083, 0.8773, 0.1366, 0.8708, 0.1387, 0.9018, 0.06671, 0.09035, 0.08837, 0.0649, 0.1134, 0.08395, 0.0918, 0.1093, 0.2565, 0.9107, 0.257, 0.9413, 0.2288, 0.9373, 0.2283, 0.9035, 0.5665, 0.653, 0.586, 0.6749, 0.5607, 0.6938, 0.5417, 0.6724, 0.1083, 0.8773, 0.1094, 0.8422, 0.1375, 0.8389, 0.1366, 0.8708, 0.08837, 0.0649, 0.109, 0.04102, 0.1346, 0.05945, 0.1134, 0.08395, 0.257, 0.9413, 0.2612, 0.97, 0.2337, 0.97, 0.2288, 0.9373, 0.586, 0.6749, 0.603, 0.6952, 0.5766, 0.7127, 0.5607, 0.6938, 0.1094, 0.8422, 0.1151, 0.8072, 0.1425, 0.808, 0.1375, 0.8389, 0.109, 0.04102, 0.1268, 0.0192, 0.1534, 0.03633, 0.1346, 0.05945, 0.2612, 0.97, 0.2699, 0.9952, 0.2442, 1.0, 0.2337, 0.97, 0.603, 0.6952, 0.6156, 0.713, 0.5879, 0.7286, 0.5766, 0.7127, 0.1151, 0.8072, 0.1272, 0.7739, 0.1527, 0.7795, 0.1425, 0.808, 0.1268, 0.0192, 0.1401, 0.0, 0.168, 0.01516, 0.1534, 0.03633, 0.9667, 0.8477, 0.9637, 0.8715, 0.9387, 0.8633, 0.9426, 0.8332, 0.2903, 0.9425, 0.2761, 0.9167, 0.2991, 0.9167, 0.3111, 0.9383, 0.4045, 0.9837, 0.4, 0.9506, 0.4251, 0.941, 0.4288, 0.9681, 0.3594, 0.8225, 0.3448, 0.8497, 0.3213, 0.8503, 0.338, 0.819, 0.9637, 0.8715, 0.9626, 0.8979, 0.9373, 0.8972, 0.9387, 0.8633, 0.2761, 0.9167, 0.2699, 0.8864, 0.294, 0.892, 0.2991, 0.9167, 0.4, 0.9506, 0.3984, 0.9114, 0.4238, 0.9092, 0.4251, 0.941, 0.3448, 0.8497, 0.3387, 0.8813, 0.3142, 0.8874, 0.3213, 0.8503, 0.9626, 0.8979, 0.9635, 0.9286, 0.9384, 0.935, 0.9373, 0.8972, 0.2699, 0.8864, 0.2736, 0.8511, 0.2972, 0.8625, 0.294, 0.892, 0.3984, 0.9114, 0.3997, 0.8673, 0.4249, 0.8722, 0.4238, 0.9092, 0.3387, 0.8813, 0.343, 0.9173, 0.3191, 0.9292, 0.3142, 0.8874, 0.9635, 0.9286, 0.9667, 0.9651, 0.9421, 0.977, 0.9384, 0.935, 0.2736, 0.8511, 0.2893, 0.8107, 0.3111, 0.8269, 0.2972, 0.8625, 0.3997, 0.8673, 0.4041, 0.819, 0.4288, 0.8296, 0.4249, 0.8722, 0.343, 0.9173, 0.3594, 0.9581, 0.3374, 0.9747, 0.3191, 0.9292, 0.7715, 0.2331, 0.7547, 0.2164, 0.8074, 0.1508, 0.8295, 0.1728, 0.8295, 0.1728, 0.8074, 0.1508, 0.8372, 0.08438, 0.8766, 0.1237, 0.8766, 0.1237, 0.8372, 0.08438, 0.8665, 0.01231, 0.9264, 0.07191, 0.9264, 0.07191, 0.8665, 0.01231, 0.9387, 0.04023, 0.9479, 0.04944, 0.8665, 0.01231, 0.8372, 0.08438, 0.8228, 0.08369, 0.8529, 0.01074, 0.7547, 0.2164, 0.7715, 0.2331, 0.6979, 0.3096, 0.6824, 0.2942, 0.8529, 0.01074, 0.8228, 0.08369, 0.7689, 0.05449, 0.7914, 0.0, 0.7914, 0.0, 0.7689, 0.05449, 0.7082, 0.04218, 0.7117, 0.001769, 0.7117, 0.001769, 0.7082, 0.04218, 0.6593, 0.04371, 0.6491, 0.01857, 0.6491, 0.01857, 0.6593, 0.04371, 0.6602, 0.0603, 0.6199, 0.03496, 0.6199, 0.03496, 0.6602, 0.0603, 0.6614, 0.08331, 0.6004, 0.04487, 0.6004, 0.04487, 0.6614, 0.08331, 0.6036, 0.09796, 0.5756, 0.06401, 0.5756, 0.06401, 0.6036, 0.09796, 0.5603, 0.102, 0.5517, 0.09154, 0.5517, 0.09154, 0.5603, 0.102, 0.5469, 0.1047, 0.5447, 0.102, 0.6824, 0.2942, 0.6979, 0.3096, 0.6278, 0.3826, 0.6155, 0.3653, 0.6155, 0.3653, 0.6278, 0.3826, 0.6148, 0.3961, 0.6027, 0.3741, 0.6027, 0.3741, 0.6148, 0.3961, 0.5909, 0.421, 0.5877, 0.379, 0.5877, 0.379, 0.5909, 0.421, 0.5761, 0.4124, 0.5703, 0.3795, 0.5703, 0.3795, 0.5761, 0.4124, 0.558, 0.4089, 0.5448, 0.3806, 0.5448, 0.3806, 0.558, 0.4089, 0.5368, 0.4211, 0.5164, 0.3977, 0.5164, 0.3977, 0.5368, 0.4211, 0.5295, 0.4395, 0.5, 0.4309, 0.5, 0.4309, 0.5295, 0.4395, 0.531, 0.461, 0.5009, 0.4675, 0.5009, 0.4675, 0.531, 0.461, 0.531, 0.461, 0.5107, 0.4842, 0.5107, 0.4842, 0.531, 0.461, 0.5411, 0.4728, 0.5204, 0.4944, 0.7715, 0.2331, 0.8295, 0.1728, 0.8515, 0.1947, 0.7882, 0.2497, 0.8295, 0.1728, 0.8766, 0.1237, 0.9161, 0.1629, 0.8515, 0.1947, 0.8766, 0.1237, 0.9264, 0.07191, 0.9862, 0.1315, 0.9161, 0.1629, 0.9264, 0.07191, 0.9479, 0.04944, 0.9572, 0.05865, 0.9862, 0.1315, 0.9862, 0.1315, 0.9881, 0.1453, 0.9171, 0.1775, 0.9161, 0.1629, 0.7882, 0.2497, 0.7134, 0.325, 0.6979, 0.3096, 0.7715, 0.2331, 0.9881, 0.1453, 1.0, 0.2077, 0.947, 0.2318, 0.9171, 0.1775, 1.0, 0.2077, 1.0, 0.2889, 0.9604, 0.2933, 0.947, 0.2318, 1.0, 0.2889, 0.9848, 0.3529, 0.9599, 0.343, 0.9604, 0.2933, 0.9848, 0.3529, 0.9694, 0.383, 0.9436, 0.3425, 0.9599, 0.343, 0.9694, 0.383, 0.9601, 0.403, 0.921, 0.3417, 0.9436, 0.3425, 0.9601, 0.403, 0.9418, 0.4287, 0.9079, 0.401, 0.921, 0.3417, 0.9418, 0.4287, 0.9153, 0.4536, 0.9048, 0.4451, 0.9079, 0.401, 0.9153, 0.4536, 0.9052, 0.4609, 0.9025, 0.4587, 0.9048, 0.4451, 0.7134, 0.325, 0.645, 0.3947, 0.6278, 0.3826, 0.6979, 0.3096, 0.645, 0.3947, 0.6367, 0.408, 0.6148, 0.3961, 0.6278, 0.3826, 0.6367, 0.408, 0.6322, 0.4233, 0.5909, 0.421, 0.6148, 0.3961, 0.6322, 0.4233, 0.6321, 0.441, 0.5997, 0.4359, 0.5909, 0.421, 0.6321, 0.441, 0.6315, 0.467, 0.6035, 0.4542, 0.5997, 0.4359, 0.6315, 0.467, 0.6154, 0.4962, 0.592, 0.476, 0.6035, 0.4542, 0.6154, 0.4962, 0.5832, 0.5137, 0.5741, 0.4839, 0.592, 0.476, 0.5832, 0.5137, 0.5472, 0.5136, 0.5529, 0.4829, 0.5741, 0.4839, 0.5472, 0.5136, 0.5306, 0.504, 0.5456, 0.4767, 0.5529, 0.4829, 0.5306, 0.504, 0.5204, 0.4944, 0.5411, 0.4728, 0.5456, 0.4767, 0.2711, 0.2335, 0.3291, 0.173, 0.3512, 0.1949, 0.2879, 0.2502, 0.3291, 0.173, 0.3765, 0.1236, 0.4158, 0.1629, 0.3512, 0.1949, 0.3765, 0.1236, 0.4258, 0.07205, 0.4859, 0.1315, 0.4158, 0.1629, 0.4258, 0.07205, 0.4471, 0.0499, 0.4563, 0.0591, 0.4859, 0.1315, 0.4859, 0.1315, 0.4877, 0.1453, 0.4168, 0.1776, 0.4158, 0.1629, 0.2879, 0.2502, 0.2133, 0.3256, 0.1977, 0.3102, 0.2711, 0.2335, 0.4877, 0.1453, 0.5, 0.2074, 0.447, 0.2315, 0.4168, 0.1776, 0.5, 0.2074, 0.5, 0.2887, 0.4604, 0.2932, 0.447, 0.2315, 0.5, 0.2887, 0.4847, 0.3529, 0.4596, 0.3433, 0.4604, 0.2932, 0.4847, 0.3529, 0.4692, 0.3831, 0.4432, 0.343, 0.4596, 0.3433, 0.4692, 0.3831, 0.46, 0.4032, 0.4205, 0.3423, 0.4432, 0.343, 0.46, 0.4032, 0.4419, 0.4287, 0.4082, 0.4008, 0.4205, 0.3423, 0.4419, 0.4287, 0.4151, 0.454, 0.4047, 0.4455, 0.4082, 0.4008, 0.4151, 0.454, 0.4049, 0.4615, 0.4022, 0.4593, 0.4047, 0.4455, 0.2133, 0.3256, 0.1449, 0.3954, 0.1277, 0.3833, 0.1977, 0.3102, 0.1449, 0.3954, 0.1366, 0.4087, 0.1147, 0.3968, 0.1277, 0.3833, 0.1366, 0.4087, 0.1321, 0.424, 0.09095, 0.4216, 0.1147, 0.3968, 0.1321, 0.424, 0.1321, 0.4417, 0.09975, 0.4365, 0.09095, 0.4216, 0.1321, 0.4417, 0.1316, 0.4677, 0.1037, 0.4548, 0.09975, 0.4365, 0.1316, 0.4677, 0.1155, 0.4969, 0.09218, 0.4766, 0.1037, 0.4548, 0.1155, 0.4969, 0.08331, 0.5144, 0.07433, 0.4844, 0.09218, 0.4766, 0.08331, 0.5144, 0.04735, 0.5144, 0.05314, 0.4835, 0.07433, 0.4844, 0.04735, 0.5144, 0.03072, 0.5047, 0.04581, 0.4773, 0.05314, 0.4835, 0.03072, 0.5047, 0.0205, 0.4952, 0.04134, 0.4734, 0.04581, 0.4773, 0.2711, 0.2335, 0.2544, 0.2169, 0.307, 0.1511, 0.3291, 0.173, 0.3291, 0.173, 0.307, 0.1511, 0.3368, 0.08453, 0.3765, 0.1236, 0.3765, 0.1236, 0.3368, 0.08453, 0.3659, 0.01247, 0.4258, 0.07205, 0.4258, 0.07205, 0.3659, 0.01247, 0.4378, 0.0407, 0.4471, 0.0499, 0.3659, 0.01247, 0.3368, 0.08453, 0.3225, 0.08385, 0.3524, 0.01092, 0.2544, 0.2169, 0.2711, 0.2335, 0.1977, 0.3102, 0.1822, 0.2947, 0.3524, 0.01092, 0.3225, 0.08385, 0.2687, 0.0545, 0.2911, 0.0, 0.2911, 0.0, 0.2687, 0.0545, 0.2078, 0.04244, 0.2112, 0.002039, 0.2112, 0.002039, 0.2078, 0.04244, 0.1586, 0.04449, 0.1485, 0.01917, 0.1485, 0.01917, 0.1586, 0.04449, 0.1593, 0.06122, 0.1192, 0.03569, 0.1192, 0.03569, 0.1593, 0.06122, 0.1606, 0.08424, 0.09976, 0.04562, 0.09976, 0.04562, 0.1606, 0.08424, 0.1034, 0.09828, 0.07518, 0.06462, 0.07518, 0.06462, 0.1034, 0.09828, 0.05965, 0.103, 0.05098, 0.09252, 0.05098, 0.09252, 0.05965, 0.103, 0.04609, 0.1058, 0.04387, 0.1031, 0.1822, 0.2947, 0.1977, 0.3102, 0.1277, 0.3833, 0.1154, 0.3661, 0.1154, 0.3661, 0.1277, 0.3833, 0.1147, 0.3968, 0.1025, 0.3749, 0.1025, 0.3749, 0.1147, 0.3968, 0.09095, 0.4216, 0.08754, 0.3798, 0.08754, 0.3798, 0.09095, 0.4216, 0.07611, 0.413, 0.07022, 0.3802, 0.07022, 0.3802, 0.07611, 0.413, 0.05809, 0.4095, 0.04468, 0.3814, 0.04468, 0.3814, 0.05809, 0.4095, 0.03698, 0.4218, 0.0164, 0.3985, 0.0164, 0.3985, 0.03698, 0.4218, 0.0297, 0.4401, 0.0, 0.4317, 0.0, 0.4317, 0.0297, 0.4401, 0.03116, 0.4617, 0.0009703, 0.4683, 0.0009703, 0.4683, 0.03116, 0.4617, 0.03744, 0.469, 0.01083, 0.485, 0.01083, 0.485, 0.03744, 0.469, 0.04134, 0.4734, 0.0205, 0.4952, 0.624, 0.7487, 0.6252, 0.6416, 0.6546, 0.6416, 0.6558, 0.7487, 0.619, 0.8332, 0.624, 0.7487, 0.6558, 0.7487, 0.6608, 0.8332, 0.6152, 0.9024, 0.619, 0.8332, 0.6608, 0.8332, 0.6646, 0.9024, 0.0576, 0.6691, 0.0576, 0.6809, 0.008139, 0.6809, 0.008139, 0.6691, 0.5589, 0.6402, 0.5589, 0.6287, 0.6057, 0.6287, 0.6057, 0.6402, 0.5735, 0.7142, 0.5589, 0.6402, 0.6057, 0.6402, 0.5911, 0.7142, 0.5735, 0.7273, 0.5735, 0.7142, 0.5911, 0.7142, 0.5911, 0.7273, 0.5589, 0.6287, 0.5494, 0.5741, 0.6152, 0.5741, 0.6057, 0.6287, 0.06574, 0.608, 0.0576, 0.6691, 0.008139, 0.6691, 0.0, 0.608, 0.5494, 0.5741, 0.5553, 0.5137, 0.6094, 0.5137, 0.6152, 0.5741, 0.05991, 0.5521, 0.06574, 0.608, 0.0, 0.608, 0.00583, 0.5521, 0.06574, 0.7041, 0.07463, 0.6481, 0.1109, 0.6481, 0.1198, 0.7041, 0.04396, 0.5144, 0.05991, 0.5521, 0.00583, 0.5521, 0.02177, 0.5144, 0.07463, 0.6481, 0.07798, 0.6158, 0.1076, 0.6158, 0.1109, 0.6481, 0.2625, 0.5267, 0.2573, 0.5144, 0.2795, 0.5144, 0.2743, 0.5267, 0.07798, 0.6158, 0.07798, 0.5949, 0.1076, 0.5949, 0.1076, 0.6158, 0.2632, 0.5437, 0.2625, 0.5267, 0.2743, 0.5267, 0.2736, 0.5437, 0.07798, 0.5949, 0.07169, 0.5638, 0.1139, 0.5638, 0.1076, 0.5949, 0.2389, 0.5923, 0.2632, 0.5437, 0.2736, 0.5437, 0.2979, 0.5923, 0.07169, 0.5638, 0.08433, 0.5269, 0.1012, 0.5269, 0.1139, 0.5638, 0.386, 0.5352, 0.4172, 0.5144, 0.4172, 0.5745, 0.386, 0.5538, 0.4809, 0.5453, 0.4843, 0.5453, 0.4843, 0.5501, 0.4809, 0.5501, 0.08433, 0.5269, 0.09043, 0.5144, 0.09512, 0.5144, 0.1012, 0.5269, 0.4891, 0.5522, 0.4997, 0.5453, 0.4997, 0.5639, 0.4891, 0.557, 0.6252, 0.6416, 0.6294, 0.5431, 0.6504, 0.5431, 0.6546, 0.6416, 0.6294, 0.5431, 0.6294, 0.5278, 0.6504, 0.5278, 0.6504, 0.5431, 0.6294, 0.5278, 0.6292, 0.5137, 0.6506, 0.5137, 0.6504, 0.5278, 0.4409, 0.567, 0.4432, 0.5801, 0.4172, 0.5801, 0.4195, 0.567, 0.05809, 0.4095, 0.07611, 0.413, 0.07351, 0.4203, 0.05882, 0.4174, 0.558, 0.4089, 0.5761, 0.4124, 0.5734, 0.4195, 0.5587, 0.4166, 0.4432, 0.5801, 0.4432, 0.5991, 0.4172, 0.5991, 0.4172, 0.5801, 0.03744, 0.469, 0.03116, 0.4617, 0.03688, 0.4599, 0.042, 0.4659, 0.324, 0.6082, 0.324, 0.576, 0.3501, 0.576, 0.3501, 0.6082, 0.07611, 0.413, 0.09095, 0.4216, 0.0856, 0.4273, 0.07351, 0.4203, 0.324, 0.576, 0.324, 0.5404, 0.3501, 0.5404, 0.3501, 0.576, 0.0, 0.0, 0.0, 0.0, 0.0, 0.0, 0.0, 0.0, 0.324, 0.5404, 0.324, 0.5144, 0.3501, 0.5144, 0.3501, 0.5404, 0.5456, 0.4767, 0.5411, 0.4728, 0.545, 0.4687, 0.5486, 0.4719, 0.2979, 0.6086, 0.2979, 0.5904, 0.324, 0.5904, 0.324, 0.6086, 0.07433, 0.4844, 0.05314, 0.4835, 0.05479, 0.4777, 0.07205, 0.4785, 0.2979, 0.5904, 0.2979, 0.5763, 0.324, 0.5763, 0.324, 0.5904, 0.51, 0.77, 0.5088, 0.6635, 0.5406, 0.6635, 0.5394, 0.77, 0.5088, 0.6635, 0.5038, 0.5801, 0.5456, 0.5801, 0.5406, 0.6635, 0.5038, 0.5801, 0.5, 0.5137, 0.5494, 0.5137, 0.5456, 0.5801, 0.128, 0.6314, 0.128, 0.6214, 0.1774, 0.6214, 0.1774, 0.6314, 0.5589, 0.8207, 0.5589, 0.8103, 0.6057, 0.8103, 0.6057, 0.8207, 0.5589, 0.8103, 0.5735, 0.7404, 0.5911, 0.7404, 0.6057, 0.8103, 0.5735, 0.7404, 0.5735, 0.7273, 0.5911, 0.7273, 0.5911, 0.7404, 0.5494, 0.8706, 0.5589, 0.8207, 0.6057, 0.8207, 0.6152, 0.8706, 0.128, 0.6214, 0.1198, 0.5637, 0.1856, 0.5637, 0.1774, 0.6214, 0.6705, 0.5764, 0.6646, 0.5137, 0.7304, 0.5137, 0.7245, 0.5764, 0.1198, 0.5637, 0.1256, 0.5144, 0.1797, 0.5144, 0.1856, 0.5637, 0.6794, 0.6357, 0.6705, 0.5764, 0.7245, 0.5764, 0.7157, 0.6357, 0.386, 0.5695, 0.3501, 0.5532, 0.3501, 0.5307, 0.386, 0.5144, 0.6827, 0.669, 0.6794, 0.6357, 0.7157, 0.6357, 0.7123, 0.669, 0.4775, 0.5453, 0.4827, 0.5324, 0.4944, 0.5324, 0.4997, 0.5453, 0.6827, 0.6905, 0.6827, 0.669, 0.7123, 0.669, 0.7123, 0.6905, 0.4827, 0.5324, 0.4834, 0.5144, 0.4938, 0.5144, 0.4944, 0.5324, 0.6764, 0.722, 0.6827, 0.6905, 0.7123, 0.6905, 0.7186, 0.722, 0.2389, 0.519, 0.2389, 0.5766, 0.1856, 0.5508, 0.2295, 0.5144, 0.6891, 0.7585, 0.6764, 0.722, 0.7186, 0.722, 0.7059, 0.7585, 0.2389, 0.5766, 0.206, 0.5987, 0.1895, 0.5907, 0.1856, 0.5508, 0.4809, 0.5501, 0.4775, 0.5501, 0.4775, 0.5453, 0.4809, 0.5453, 0.6952, 0.7708, 0.6891, 0.7585, 0.7059, 0.7585, 0.6998, 0.7708, 0.206, 0.5987, 0.1949, 0.6062, 0.1907, 0.6041, 0.1895, 0.5907, 0.5142, 0.8681, 0.51, 0.77, 0.5394, 0.77, 0.5352, 0.8681, 0.5142, 0.8837, 0.5142, 0.8681, 0.5352, 0.8681, 0.5352, 0.8837, 0.514, 0.8985, 0.5142, 0.8837, 0.5352, 0.8837, 0.5354, 0.8985, 0.5117, 0.9122, 0.514, 0.8985, 0.5354, 0.8985, 0.5378, 0.9122, 0.5761, 0.4124, 0.5909, 0.421, 0.5855, 0.4265, 0.5734, 0.4195, 0.5997, 0.4359, 0.6035, 0.4542, 0.5958, 0.4535, 0.5927, 0.4386, 0.5117, 0.9327, 0.5117, 0.9122, 0.5378, 0.9122, 0.5378, 0.9327, 0.03116, 0.4617, 0.0297, 0.4401, 0.03569, 0.4424, 0.03688, 0.4599, 0.5117, 0.9657, 0.5117, 0.9327, 0.5378, 0.9327, 0.5378, 0.9657, 0.5529, 0.4829, 0.5456, 0.4767, 0.5486, 0.4719, 0.5546, 0.4769, 0.5117, 1.0, 0.5117, 0.9657, 0.5378, 0.9657, 0.5378, 1.0, 0.5909, 0.421, 0.5997, 0.4359, 0.5927, 0.4386, 0.5855, 0.4265, 0.2979, 0.543, 0.2979, 0.5144, 0.324, 0.5144, 0.324, 0.543, 0.531, 0.461, 0.5295, 0.4395, 0.5355, 0.4416, 0.5367, 0.4591, 0.2979, 0.5622, 0.2979, 0.543, 0.324, 0.543, 0.324, 0.5622, 0.09218, 0.4766, 0.07433, 0.4844, 0.07205, 0.4785, 0.0866, 0.4721, 0.2979, 0.5763, 0.2979, 0.5622, 0.324, 0.5622, 0.324, 0.5763, 0.4182, 0.5536, 0.4182, 0.5396, 0.4454, 0.5396, 0.4454, 0.5536, 0.4172, 0.567, 0.4182, 0.5536, 0.4454, 0.5536, 0.4465, 0.567, 0.4465, 0.5333, 0.4473, 0.5144, 0.4766, 0.5144, 0.4775, 0.5333, 0.4465, 0.5487, 0.4465, 0.5333, 0.4775, 0.5333, 0.4775, 0.5487, 0.4465, 0.5615, 0.4465, 0.5487, 0.4775, 0.5487, 0.4775, 0.5615, 0.4465, 0.5615, 0.4465, 0.5615, 0.4775, 0.5615, 0.4775, 0.5693, 0.4465, 0.5742, 0.4465, 0.5615, 0.4775, 0.5693, 0.4775, 0.5742, 0.4182, 0.5396, 0.4182, 0.5263, 0.4454, 0.5263, 0.4454, 0.5396, 0.4182, 0.5263, 0.4172, 0.5144, 0.4465, 0.5144, 0.4454, 0.5263, 0.3802, 0.5695, 0.3811, 0.589, 0.3501, 0.589, 0.3509, 0.5695, 0.3811, 0.589, 0.3811, 0.6038, 0.3501, 0.6038, 0.3501, 0.589, 0.4465, 0.6008, 0.4465, 0.5869, 0.4775, 0.5869, 0.4775, 0.6008, 0.4465, 0.5869, 0.4465, 0.579, 0.4775, 0.579, 0.4775, 0.5869, 0.4465, 0.579, 0.4465, 0.5742, 0.4775, 0.5742, 0.4775, 0.579, 0.09095, 0.4216, 0.09975, 0.4365, 0.09277, 0.4394, 0.0856, 0.4273, 0.6035, 0.4542, 0.592, 0.476, 0.5864, 0.4713, 0.5958, 0.4535, 0.04134, 0.4734, 0.03744, 0.469, 0.042, 0.4659, 0.04518, 0.4695, 0.05314, 0.4835, 0.04581, 0.4773, 0.04881, 0.4726, 0.05479, 0.4777, 0.5411, 0.4728, 0.531, 0.461, 0.5367, 0.4591, 0.545, 0.4687, 0.5368, 0.4211, 0.558, 0.4089, 0.5587, 0.4166, 0.5415, 0.4266, 0.09975, 0.4365, 0.1037, 0.4548, 0.09598, 0.4543, 0.09277, 0.4394, 0.03698, 0.4218, 0.05809, 0.4095, 0.05882, 0.4174, 0.04162, 0.4274, 0.592, 0.476, 0.5741, 0.4839, 0.5718, 0.4777, 0.5864, 0.4713, 0.04581, 0.4773, 0.04134, 0.4734, 0.04518, 0.4695, 0.04881, 0.4726, 0.1037, 0.4548, 0.09218, 0.4766, 0.0866, 0.4721, 0.09598, 0.4543, 0.5295, 0.4395, 0.5368, 0.4211, 0.5415, 0.4266, 0.5355, 0.4416, 0.0297, 0.4401, 0.03698, 0.4218, 0.04162, 0.4274, 0.03569, 0.4424, 0.5741, 0.4839, 0.5529, 0.4829, 0.5546, 0.4769, 0.5718, 0.4777])
me_mesh.materials.append(mat_ropematerial)
me_mesh.materials.append(mat_anchormaterial)
me_mesh.use_remesh_preserve_volume = False
me_mesh.use_remesh_preserve_attributes = False
me_mesh.use_mirror_vertex_groups = False
me_mesh.update()

# ---- objects
ob_anchor = bpy.data.objects.new('Anchor', me_mesh)

# ---- transforms, parenting, visibility, modifiers, constraints
ob_anchor.location = (0.0, 0.0, 0.0)
ob_anchor.lineart.crease_threshold = 0.0

# ---- collection membership
col_collection_1.objects.link(ob_anchor)

# ---- scene / render settings (as saved in the file)
scene.frame_start = 1; scene.frame_end = 250; scene.frame_set(1)
scene.render.engine = 'BLENDER_EEVEE_NEXT'
scene.render.resolution_percentage = 50
scene.render.dither_intensity = 0.0
scene.cycles.use_denoising = False
scene.cycles.samples = 128
scene.cycles.sampling_pattern = 'TABULATED_SOBOL'
scene.cycles.light_sampling_threshold = 0.0
scene.cycles.use_adaptive_sampling = False
scene.cycles.use_light_tree = False
scene.cycles.blur_glossy = 0.0
scene.cycles.sample_clamp_indirect = 0.0
scene.view_settings.view_transform = 'Standard'
bpy.context.view_layer.update()

# ---- added for rendering (the .blend has no active camera and no usable light): camera, sun
cam_auto = bpy.data.cameras.new('AutoCamera')
cam_auto.lens = 50.0
cam_auto.sensor_width = 36.0
cam_auto.clip_end = 1000.0
ob_auto_camera = bpy.data.objects.new('AutoCamera', cam_auto)
scene.collection.objects.link(ob_auto_camera)
ob_auto_camera.location = (5.10721, -5.8098, 6.14283)
ob_auto_camera.rotation_euler = (1.09748, -7.21219e-08, 0.694738)
scene.camera = ob_auto_camera
light_auto_sun = bpy.data.lights.new('AutoSun', 'SUN')
light_auto_sun.energy = 3.0
light_auto_sun.angle = 0.0523599
ob_auto_sun = bpy.data.objects.new('AutoSun', light_auto_sun)
scene.collection.objects.link(ob_auto_sun)
ob_auto_sun.rotation_euler = (0.872665, 0.174533, 0.523599)
bpy.context.view_layer.update()
